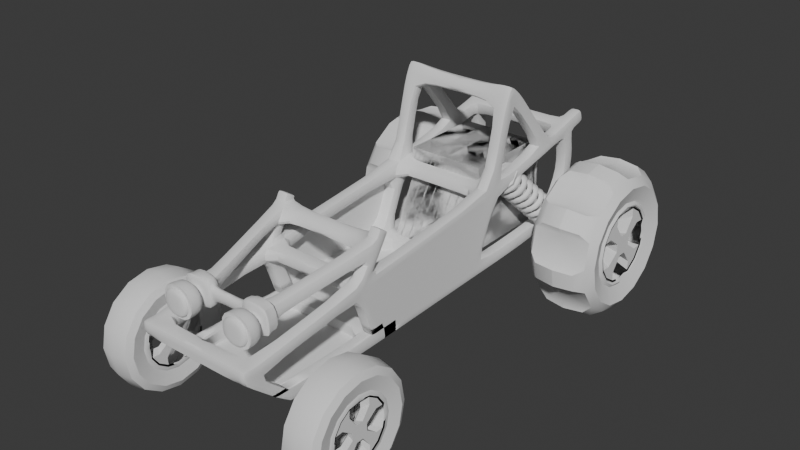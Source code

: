 # Source: dune_buggy_base.blend  (saved by Blender 5.1.30; exported with 4.5.12 LTS)
import bpy
from mathutils import Matrix  # noqa: F401  (used for matrix-valued properties, if any)

bpy.ops.wm.read_factory_settings(use_empty=True)
scene = bpy.context.scene
scene.name = 'Scene'

# ---- collections
col_collection = bpy.data.collections.new('Collection'); scene.collection.children.link(col_collection)

# ---- node groups
ng_smooth_by_angle = bpy.data.node_groups.new('Smooth by Angle', 'GeometryNodeTree')
_s = ng_smooth_by_angle.interface.new_socket(name='Mesh', in_out='OUTPUT', socket_type='NodeSocketGeometry')
_s = ng_smooth_by_angle.interface.new_socket(name='Mesh', in_out='INPUT', socket_type='NodeSocketGeometry')
_s = ng_smooth_by_angle.interface.new_socket(name='Angle', in_out='INPUT', socket_type='NodeSocketFloat')
_s.subtype = 'ANGLE'
_s.default_value = 0.5236
_s.min_value = 0.0
_s.max_value = 3.142
_s.description = 'Maximum face angle for smooth edges'
_s = ng_smooth_by_angle.interface.new_socket(name='Ignore Sharpness', in_out='INPUT', socket_type='NodeSocketBool')
_s.force_non_field = True
ng_smooth_by_angle.is_modifier = True
_N = ng_smooth_by_angle.nodes; _L = ng_smooth_by_angle.links
n0 = _N.new('GeometryNodeSetShadeSmooth'); n0.name = 'Set Shade Smooth'; n0.location = (120, -80)
n0.domain = 'EDGE'
n1 = _N.new('GeometryNodeSetShadeSmooth'); n1.name = 'Set Shade Smooth.001'; n1.location = (300, -80)
n2 = _N.new('NodeGroupOutput'); n2.name = 'Group Output'; n2.location = (480, -80)
n3 = _N.new('GeometryNodeInputMeshEdgeAngle'); n3.name = 'Edge Angle'; n3.location = (-440, -240)
n4 = _N.new('NodeGroupInput'); n4.name = 'Group Input'; n4.location = (-80, -80)
n5 = _N.new('GeometryNodeInputEdgeSmooth'); n5.name = 'Is Edge Smooth'; n5.location = (-260, -120)
n6 = _N.new('GeometryNodeInputShadeSmooth'); n6.name = 'Is Shade Smooth'; n6.location = (-440, -397)
n7 = _N.new('FunctionNodeCompare'); n7.name = 'Compare'; n7.location = (-260, -260)
n7.operation = 'LESS_EQUAL'
n7.inputs[6].default_value = (0.0, 0.0, 0.0, 0.0)
n7.inputs[7].default_value = (0.0, 0.0, 0.0, 0.0)
n8 = _N.new('FunctionNodeBooleanMath'); n8.name = 'Boolean Math.001'; n8.location = (-80, -260)
n9 = _N.new('NodeGroupInput'); n9.name = 'Group Input.001'; n9.location = (-440, -329)
n10 = _N.new('NodeGroupInput'); n10.name = 'Group Input.002'; n10.location = (-259, -189)
n11 = _N.new('FunctionNodeBooleanMath'); n11.name = 'Boolean Math'; n11.location = (-80, -149)
n11.operation = 'OR'
n12 = _N.new('FunctionNodeBooleanMath'); n12.name = 'Boolean Math.002'; n12.location = (-260, -380)
n12.operation = 'OR'
n13 = _N.new('NodeGroupInput'); n13.name = 'Group Input.003'; n13.location = (-440, -460)
_L.new(n3.outputs[0], n7.inputs[0])
_L.new(n1.outputs[0], n2.inputs[0])
_L.new(n9.outputs[1], n7.inputs[1])
_L.new(n7.outputs[0], n8.inputs[0])
_L.new(n4.outputs[0], n0.inputs[0])
_L.new(n0.outputs[0], n1.inputs[0])
_L.new(n8.outputs[0], n0.inputs[2])
_L.new(n10.outputs[2], n11.inputs[1])
_L.new(n5.outputs[0], n11.inputs[0])
_L.new(n11.outputs[0], n0.inputs[1])
_L.new(n13.outputs[2], n12.inputs[1])
_L.new(n6.outputs[0], n12.inputs[0])
_L.new(n12.outputs[0], n8.inputs[1])
n2.is_active_output = True

# ---- world
world_world = bpy.data.worlds.new('World'); scene.world = world_world
world_world.use_nodes = True; world_world.node_tree.nodes.clear()
_N = world_world.node_tree.nodes; _L = world_world.node_tree.links
n0 = _N.new('ShaderNodeOutputWorld'); n0.name = 'World Output'; n0.location = (200, 100)
n1 = _N.new('ShaderNodeBackground'); n1.name = 'Background'; n1.location = (-200, 100)
n1.inputs[0].default_value = (0.05088, 0.05088, 0.05088, 1.0)
_L.new(n1.outputs[0], n0.inputs[0])
n0.is_active_output = True
world_world.color = (0.05088, 0.05088, 0.05088)
world_world.sun_shadow_jitter_overblur = 0.0

# ---- meshes
me_cube_001 = bpy.data.meshes.new('Cube.001')
me_cube_001.from_pydata([(0.2005, 0.4837, -0.1766), (0.2005, 0.4837, -0.1278), (0.2005, 0.9728, -0.2477), (0.2005, 0.9728, -0.1988), (0.2505, 0.4837, -0.1766), (0.2505, 0.4837, -0.1278), (0.2505, 0.9728, -0.2477), (0.2505, 0.9728, -0.1988), (0.2005, 0.4282, -0.1711), (0.2005, 0.4282, -0.1223), (0.2505, 0.4282, -0.1711), (0.2505, 0.4282, -0.1223), (0.2005, -0.2672, -0.09207), (0.2005, -0.2824, -0.04223), (0.2505, -0.2672, -0.09207), (0.2505, -0.2824, -0.04223), (0.2005, -0.3288, -0.08439), (0.2005, -0.3398, -0.03349), (0.2505, -0.3288, -0.08439), (0.2505, -0.3398, -0.03349), (0.2005, -0.6749, -0.01276), (0.2005, -0.6322, 0.02971), (0.2505, -0.6749, -0.01276), (0.2505, -0.6322, 0.02971), (0.2005, -0.731, 6.162e-05), (0.2005, -0.6883, 0.04455), (0.2505, -0.731, 6.162e-05), (0.2505, -0.6883, 0.04455), (0.2005, -0.8071, 0.01316), (0.2005, -0.7897, 0.06731), (0.2505, -0.8071, 0.01316), (0.2505, -0.7897, 0.06731), (0.2005, -0.8625, 0.02868), (0.2005, -0.8451, 0.08283), (0.2505, -0.8625, 0.02868), (0.2505, -0.8451, 0.08283), (0.2005, -0.9499, 0.04873), (0.2005, -0.9325, 0.1029), (0.2505, -0.9499, 0.04873), (0.2505, -0.9325, 0.1029), (0.2005, -0.1639, -0.3372), (0.2505, -0.1639, -0.3372), (0.2005, -0.2182, -0.3357), (0.2505, -0.2182, -0.3357), (0.2005, -0.1654, -0.3907), (0.2505, -0.1654, -0.3907), (0.2005, -0.2197, -0.3893), (0.2505, -0.2197, -0.3893), (0.2005, 0.4218, -0.3573), (0.2505, 0.4218, -0.3573), (0.2005, 0.3598, -0.3539), (0.2505, 0.3598, -0.3539), (0.2005, 1.034, -0.2477), (0.2005, 1.034, -0.1988), (0.2505, 1.034, -0.2477), (0.2505, 1.034, -0.1988), (0.2005, 0.8423, -0.3614), (0.2505, 0.8423, -0.3614), (0.2005, 0.9052, -0.3602), (0.2505, 0.9052, -0.3602), (0.2005, 0.4152, -0.4072), (0.2505, 0.4152, -0.4072), (0.2005, 0.3514, -0.406), (0.2505, 0.3514, -0.406), (0.2005, -0.7344, -0.3036), (0.2505, -0.7344, -0.3036), (0.2005, 0.8341, -0.4126), (0.2505, 0.8341, -0.4126), (0.2005, -0.7171, -0.3546), (0.2505, -0.7171, -0.3546), (0.2005, -0.7924, -0.3074), (0.2505, -0.7924, -0.3074), (0.2005, -0.3601, 0.2725), (0.2505, -0.3601, 0.2725), (0.2005, -0.4162, 0.2822), (0.2505, -0.4162, 0.2822), (0.2005, -0.4709, 0.2981), (0.2505, -0.4709, 0.2981), (0.2005, -0.3987, 0.358), (0.2505, -0.3987, 0.358), (0.2505, 0.4267, -0.04478), (0.2505, 0.3712, -0.03932), (0.2005, 0.4267, -0.04478), (0.2005, 0.3712, -0.03932), (0.2505, 0.3933, 0.00834), (0.2505, 0.3378, 0.0138), (0.2005, 0.3933, 0.00834), (0.2005, 0.3378, 0.0138), (0.2505, 0.371, 0.05352), (0.2505, 0.3308, 0.02534), (0.2005, 0.371, 0.05352), (0.2005, 0.3308, 0.02534), (0.167, 0.8152, -0.1375), (0.117, 0.8152, -0.1375), (0.167, 0.8192, -0.08467), (0.117, 0.8192, -0.08467), (0.2027, 0.8174, -0.1754), (0.08131, 0.8237, -0.1421), (0.2027, 0.8295, -0.04779), (0.08131, 0.8347, -0.08256), (0.2027, 0.8662, -0.1778), (0.08131, 0.861, -0.1431), (0.2027, 0.8782, -0.05023), (0.08131, 0.8719, -0.08351), (0.1738, 0.8746, -0.1555), (0.1102, 0.8746, -0.1555), (0.1738, 0.8799, -0.09068), (0.1102, 0.8799, -0.09068), (0.1738, 0.8972, -0.1547), (0.1102, 0.8972, -0.1547), (0.1738, 0.8978, -0.09119), (0.1102, 0.8978, -0.09119), (0.2156, 0.8991, -0.1893), (0.06842, 0.8991, -0.1893), (0.2156, 0.9014, -0.04635), (0.06842, 0.9014, -0.04635), (0.202, 0.9577, -0.1769), (0.08203, 0.9577, -0.1769), (0.202, 0.9596, -0.06113), (0.08203, 0.9596, -0.06113), (0.0, 0.4837, -0.1766), (0.0, 0.4837, -0.1278), (0.0, 0.9728, -0.1988), (0.0, 0.9728, -0.2477), (0.0, 0.4282, -0.1711), (0.0, 0.4282, -0.1223), (0.0, -0.2672, -0.09207), (0.0, -0.2824, -0.04223), (0.0, -0.3288, -0.08439), (0.0, -0.3398, -0.03349), (0.0, -0.8071, 0.01316), (0.0, -0.7897, 0.06731), (0.0, -0.8625, 0.02868), (0.0, -0.8451, 0.08283), (0.0, -0.2182, -0.3357), (0.0, -0.1639, -0.3372), (0.0, -0.2197, -0.3893), (0.0, -0.1654, -0.3907), (0.0, 0.4218, -0.3573), (0.0, 0.3598, -0.3539), (0.0, 1.034, -0.1988), (0.0, 1.034, -0.2477), (0.0, 0.9052, -0.3602), (0.0, 0.8423, -0.3614), (0.0, 0.4152, -0.4072), (0.0, 0.3514, -0.406), (-5.047e-18, -0.7171, -0.3546), (-5.047e-18, -0.7344, -0.3036), (0.0, 0.8341, -0.4126), (-5.047e-18, -0.7924, -0.3074), (0.2156, 0.9575, -0.1905), (0.06842, 0.9575, -0.1905), (0.2156, 0.9598, -0.04752), (0.06842, 0.9598, -0.04752), (0.202, 0.9776, -0.1772), (0.08203, 0.9776, -0.1772), (0.202, 0.9794, -0.06145), (0.08203, 0.9794, -0.06145), (0.0, 0.3933, 0.00834), (0.0, 0.3378, 0.0138), (0.0, 0.4267, -0.04478), (0.0, 0.3712, -0.03932), (0.0, -0.4162, 0.2822), (0.0, -0.3601, 0.2725), (0.0, -0.4709, 0.2981), (0.0, -0.3987, 0.358), (0.08131, 0.8295, -0.04779), (0.08131, 0.8174, -0.1754), (0.08131, 0.8782, -0.05023), (0.08131, 0.8662, -0.1778), (0.0, 0.8347, -0.08256), (0.0, 0.8237, -0.1421), (0.0, 0.8719, -0.08351), (0.0, 0.861, -0.1431), (0.2005, -0.8488, -0.1525), (0.2505, -0.9044, -0.1368), (0.2005, -0.9044, -0.1368), (0.2505, -0.8488, -0.1525), (0.2005, -0.5543, -0.3269), (0.2505, -0.5543, -0.3269), (0.2505, -0.5555, -0.3806), (0.2005, -0.5555, -0.3806), (-0.1658, -0.6915, -0.3508), (-0.1658, -0.6915, -0.09389), (-0.1658, -0.2018, -0.3554), (-0.1658, -0.3191, -0.09541), (0.1658, -0.6915, -0.3508), (0.1658, -0.6915, -0.09389), (0.1658, -0.2018, -0.3554), (0.1658, -0.3191, -0.09541), (-0.1658, -0.7449, -0.3276), (-0.1658, -0.7449, -0.09389), (0.1658, -0.7449, -0.3276), (0.1658, -0.7449, -0.09389), (-0.1658, -0.6908, 0.01993), (-0.1658, -0.3185, 0.01841), (0.1658, -0.3185, 0.01841), (0.1658, -0.6908, 0.01993)], [], [(0, 1, 3, 2), (3, 7, 55, 53), (6, 7, 5, 4), (1, 9, 83, 82), (2, 6, 4, 0), (7, 3, 1, 5), (11, 9, 13, 15), (4, 5, 11, 10), (52, 2, 123, 141), (10, 8, 50, 51), (14, 18, 43, 41), (10, 11, 15, 14), (8, 10, 14, 12), (9, 8, 12, 13), (19, 17, 21, 23), (8, 9, 125, 124), (19, 15, 73, 75), (14, 15, 19, 18), (22, 23, 27, 26), (18, 19, 23, 22), (16, 18, 22, 20), (17, 16, 20, 21), (24, 26, 30, 28), (20, 22, 26, 24), (42, 40, 135, 134), (23, 21, 74, 75), (31, 29, 33, 35), (25, 24, 28, 29), (27, 25, 29, 31), (26, 27, 31, 30), (32, 34, 38, 36), (30, 31, 35, 34), (177, 175, 71, 65), (29, 28, 130, 131), (38, 39, 37, 36), (33, 32, 36, 37), (35, 33, 37, 39), (34, 35, 39, 38), (41, 43, 47, 45), (18, 16, 42, 43), (12, 14, 41, 40), (16, 12, 40, 42), (44, 45, 47, 46), (41, 45, 63, 51), (62, 60, 144, 145), (179, 178, 64, 65), (48, 49, 51, 50), (0, 4, 49, 48), (8, 0, 48, 50), (4, 10, 51, 49), (52, 53, 55, 54), (3, 53, 140, 122), (7, 6, 54, 55), (54, 6, 57, 59), (57, 56, 58, 59), (6, 2, 56, 57), (52, 54, 59, 58), (2, 52, 58, 56), (50, 51, 63, 62), (40, 41, 51, 50), (44, 40, 50, 62), (45, 44, 62, 63), (62, 63, 61, 60), (49, 48, 56, 57), (63, 51, 49, 61), (67, 57, 56, 66), (60, 61, 67, 66), (48, 60, 66, 56), (61, 49, 57, 67), (67, 59, 58, 66), (67, 57, 59), (46, 42, 134, 136), (65, 64, 68, 69), (180, 179, 65, 69), (178, 181, 68, 64), (181, 180, 69, 68), (64, 65, 71, 70), (175, 176, 70, 71), (176, 174, 64, 70), (174, 177, 65, 64), (69, 71, 70, 68), (65, 71, 69), (33, 29, 131, 133), (74, 76, 164, 162), (17, 19, 75, 74), (15, 13, 72, 73), (13, 17, 74, 72), (75, 73, 79), (27, 23, 75, 77), (21, 25, 76, 74), (25, 27, 77, 76), (11, 5, 80, 81), (86, 82, 160, 158), (76, 77, 79, 78), (77, 75, 79), (78, 72, 163, 165), (73, 72, 78, 79), (9, 11, 81, 83), (5, 1, 82, 80), (86, 87, 91, 90), (83, 81, 85, 87), (81, 80, 84, 85), (84, 80, 92, 94), (88, 90, 91, 89), (87, 85, 89, 91), (84, 86, 90, 88), (85, 84, 88, 89), (93, 95, 166, 167), (82, 86, 95, 93), (86, 84, 94, 95), (80, 82, 93, 92), (98, 96, 100, 102), (92, 93, 167, 96), (94, 92, 96, 98), (95, 94, 98, 166), (169, 168, 107, 105), (166, 98, 102, 168), (97, 99, 170, 171), (96, 167, 169, 100), (105, 107, 111, 109), (100, 169, 105, 104), (102, 100, 104, 106), (168, 102, 106, 107), (110, 108, 112, 114), (104, 105, 109, 108), (106, 104, 108, 110), (107, 106, 110, 111), (113, 115, 153, 151), (111, 110, 114, 115), (109, 111, 115, 113), (108, 109, 113, 112), (116, 117, 155, 154), (112, 113, 151, 150), (114, 112, 150, 152), (115, 114, 152, 153), (121, 120, 124, 125), (127, 126, 128, 129), (131, 130, 132, 133), (134, 135, 137, 136), (123, 122, 140, 141), (144, 138, 139, 145), (148, 142, 143), (146, 149, 147), (56, 66, 148, 143), (28, 32, 132, 130), (50, 62, 145, 139), (70, 64, 147, 149), (1, 0, 120, 121), (48, 50, 139, 138), (16, 17, 129, 128), (9, 1, 121, 125), (58, 56, 143, 142), (66, 58, 142, 148), (2, 3, 122, 123), (68, 70, 149, 146), (21, 20, 24, 25), (0, 8, 124, 120), (53, 52, 141, 140), (12, 16, 128, 126), (32, 33, 133, 132), (13, 12, 126, 127), (44, 46, 136, 137), (17, 13, 127, 129), (64, 68, 146, 147), (60, 48, 138, 144), (40, 44, 137, 135), (117, 116, 150, 151), (118, 119, 153, 152), (119, 117, 151, 153), (116, 118, 152, 150), (154, 155, 157, 156), (118, 116, 154, 156), (119, 118, 156, 157), (117, 119, 157, 155), (160, 161, 159, 158), (87, 86, 158, 159), (82, 83, 161, 160), (83, 87, 159, 161), (162, 164, 165), (163, 162, 165), (76, 78, 165, 164), (72, 74, 162, 163), (41, 14, 10, 51), (145, 62, 44, 137), (148, 66, 60, 144), (142, 58, 52, 141), (99, 97, 167, 166), (101, 103, 168, 169), (103, 99, 166, 168), (97, 101, 169, 167), (171, 170, 172, 173), (101, 97, 171, 173), (103, 101, 173, 172), (99, 103, 172, 170), (28, 30, 177, 174), (32, 28, 174, 176), (34, 32, 176, 175), (30, 34, 175, 177), (46, 47, 180, 181), (42, 46, 181, 178), (47, 43, 179, 180), (43, 42, 178, 179), (182, 183, 185, 184), (184, 185, 189, 188), (188, 189, 187, 186), (183, 182, 190, 191), (184, 188, 186, 182), (187, 189, 196, 197), (192, 193, 191, 190), (182, 186, 192, 190), (187, 183, 191, 193), (186, 187, 193, 192), (196, 195, 194, 197), (185, 183, 194, 195), (183, 187, 197, 194), (189, 185, 195, 196)])
me_cube_001.polygons.foreach_set('use_smooth', [1, 1, 1, 1, 1, 1, 1, 1, 1, 1, 1, 1, 1, 1, 1, 1, 1, 1, 1, 1, 1, 1, 1, 1, 1, 1, 1, 1, 1, 1, 1, 1, 1, 1, 1, 1, 1, 1, 1, 1, 1, 1, 1, 1, 1, 1, 1, 1, 1, 1, 1, 1, 1, 1, 1, 1, 1, 1, 1, 1, 1, 1, 1, 1, 1, 1, 1, 1, 1, 1, 1, 1, 1, 1, 1, 1, 1, 1, 1, 1, 1, 1, 1, 1, 1, 1, 1, 1, 1, 1, 1, 1, 1, 1, 1, 1, 1, 1, 1, 1, 1, 1, 1, 1, 1, 1, 1, 1, 1, 1, 1, 1, 1, 1, 1, 1, 1, 1, 1, 1, 1, 1, 1, 1, 1, 1, 1, 1, 1, 1, 1, 1, 1, 1, 1, 1, 1, 1, 1, 1, 1, 1, 1, 1, 1, 1, 1, 1, 1, 1, 1, 1, 1, 1, 1, 1, 1, 1, 1, 1, 1, 1, 1, 1, 1, 1, 1, 1, 1, 1, 1, 1, 1, 1, 1, 1, 1, 1, 1, 1, 1, 1, 0, 0, 0, 0, 1, 1, 1, 1, 1, 1, 1, 1, 1, 1, 1, 1, 1, 1, 1, 1, 0, 0, 0, 0, 0, 0, 0, 0, 0, 0, 0, 0, 0, 0])
_k = {(0, 2): 0.39581, (0, 1): 0.39581, (1, 3): 0.39581, (2, 3): 0.39581, (2, 6): 0.39581, (3, 7): 0.39581, (6, 7): 0.39581, (4, 6): 0.39581, (5, 7): 0.39581, (4, 5): 0.39581, (0, 4): 0.39581, (1, 5): 0.39581, (8, 9): 0.39581, (10, 11): 0.39581, (8, 10): 0.39581, (9, 11): 0.39581, (1, 9): 0.39581, (5, 11): 0.39581, (4, 10): 0.39581, (0, 8): 0.39581, (12, 13): 0.39581, (14, 15): 0.39581, (12, 14): 0.39581, (13, 15): 0.39581, (9, 13): 0.39581, (11, 15): 0.39581, (10, 14): 0.39581, (8, 12): 0.39581, (16, 17): 0.39581, (18, 19): 0.39581, (16, 18): 0.39581, (17, 19): 0.39581, (14, 18): 0.39581, (12, 16): 0.39581, (13, 17): 0.39581, (15, 19): 0.39581, (20, 21): 0.39581, (22, 23): 0.39581, (20, 22): 0.39581, (21, 23): 0.39581, (17, 21): 0.39581, (19, 23): 0.39581, (18, 22): 0.39581, (16, 20): 0.39581, (24, 25): 0.39581, (26, 27): 0.39581, (24, 26): 0.39581, (25, 27): 0.39581, (23, 27): 0.39581, (22, 26): 0.39581, (20, 24): 0.39581, (21, 25): 0.39581, (28, 29): 0.39581, (30, 31): 0.39581, (28, 30): 0.39581, (29, 31): 0.39581, (26, 30): 0.39581, (24, 28): 0.39581, (25, 29): 0.39581, (27, 31): 0.39581, (32, 33): 0.39581, (34, 35): 0.39581, (32, 34): 0.39581, (33, 35): 0.39581, (29, 33): 0.39581, (31, 35): 0.39581, (30, 34): 0.39581, (28, 32): 0.39581, (36, 37): 0.39581, (38, 39): 0.39581, (36, 38): 0.39581, (37, 39): 0.39581, (34, 38): 0.39581, (32, 36): 0.39581, (33, 37): 0.39581, (35, 39): 0.39581, (40, 41): 0.39581, (42, 43): 0.39581, (41, 43): 0.39581, (40, 42): 0.39581, (18, 43): 0.39581, (14, 41): 0.39581, (16, 42): 0.39581, (12, 40): 0.39581, (44, 45): 0.39581, (46, 47): 0.39581, (45, 47): 0.39581, (44, 46): 0.39581, (43, 47): 0.39581, (41, 45): 0.39581, (40, 44): 0.39581, (42, 46): 0.39581, (48, 49): 0.39581, (50, 51): 0.39581, (49, 51): 0.39581, (48, 50): 0.39581, (8, 50): 0.39581, (10, 51): 0.39581, (4, 49): 0.39581, (0, 48): 0.39581, (52, 53): 0.39581, (52, 54): 0.39581, (53, 55): 0.39581, (54, 55): 0.39581, (7, 55): 0.39581, (3, 53): 0.39581, (2, 52): 0.39581, (6, 54): 0.39581, (56, 57): 0.39581, (58, 59): 0.39581, (56, 58): 0.39581, (57, 59): 0.39581, (6, 57): 0.39581, (54, 59): 0.39581, (2, 56): 0.39581, (52, 58): 0.39581, (48, 60): 0.39581, (62, 63): 0.39581, (40, 50): 0.39581, (60, 62): 0.39581, (45, 63): 0.39581, (50, 62): 0.39581, (61, 63): 0.39581, (44, 62): 0.39581, (60, 61): 0.39581, (51, 63): 0.39581, (41, 51): 0.39581, (49, 61): 0.39581, (64, 68): 0.39581, (65, 69): 0.39581, (66, 67): 0.39581, (48, 56): 0.39581, (68, 69): 0.39581, (56, 66): 0.39581, (61, 67): 0.39581, (60, 66): 0.39581, (59, 67): 0.39581, (58, 66): 0.39581, (64, 65): 0.39581, (57, 67): 0.39581, (49, 57): 0.39581, (64, 178): 0.39581, (43, 179): 0.39581, (47, 180): 0.39581, (68, 181): 0.39581, (70, 71): 0.39581, (64, 174): 0.39581, (71, 175): 0.39581, (64, 70): 0.39581, (70, 176): 0.39581, (69, 71): 0.39581, (68, 70): 0.39581, (65, 71): 0.39581, (30, 177): 0.39581, (72, 73): 0.39581, (74, 75): 0.39581, (72, 74): 0.39581, (73, 75): 0.39581, (15, 73): 0.39581, (19, 75): 0.39581, (17, 74): 0.39581, (13, 72): 0.39581, (76, 77): 0.39581, (21, 74): 0.39581, (74, 76): 0.39581, (27, 77): 0.39581, (25, 76): 0.39581, (75, 77): 0.39581, (23, 75): 0.39581, (78, 79): 0.39581, (86, 87): 0.39581, (1, 82): 0.39581, (84, 85): 0.39581, (11, 81): 0.39581, (9, 83): 0.39581, (5, 80): 0.39581, (73, 79): 0.39581, (80, 81): 0.39581, (82, 83): 0.39581, (76, 78): 0.39581, (72, 78): 0.39581, (81, 83): 0.39581, (80, 82): 0.39581, (75, 79): 0.39581, (77, 79): 0.39581, (85, 87): 0.39581, (84, 86): 0.39581, (83, 87): 0.39581, (82, 86): 0.39581, (81, 85): 0.39581, (80, 84): 0.39581, (90, 91): 0.39581, (88, 89): 0.39581, (89, 91): 0.39581, (88, 90): 0.39581, (87, 91): 0.39581, (86, 90): 0.39581, (85, 89): 0.39581, (84, 88): 0.39581, (92, 93): 0.29368, (94, 95): 0.29368, (93, 95): 0.29368, (92, 94): 0.29368, (80, 92): 0.39581, (84, 94): 0.39581, (86, 95): 0.39581, (82, 93): 0.39581, (96, 167): 0.29368, (98, 166): 0.29368, (166, 167): 0.29368, (96, 98): 0.29368, (95, 166): 0.29368, (93, 167): 0.29368, (92, 96): 0.29368, (94, 98): 0.29368, (100, 169): 0.33489, (102, 168): 0.33489, (168, 169): 0.33489, (100, 102): 0.33489, (96, 100): 0.06785, (98, 102): 0.06785, (166, 168): 0.06785, (167, 169): 0.06785, (104, 105): 0.33489, (106, 107): 0.33489, (105, 107): 0.33489, (104, 106): 0.33489, (107, 168): 0.33489, (105, 169): 0.33489, (100, 104): 0.33489, (102, 106): 0.33489, (108, 109): 0.06785, (110, 111): 0.06785, (109, 111): 0.06785, (108, 110): 0.06785, (107, 111): 0.06785, (105, 109): 0.06785, (104, 108): 0.06785, (106, 110): 0.06785, (112, 113): 0.06785, (114, 115): 0.06785, (113, 115): 0.06785, (112, 114): 0.06785, (108, 112): 0.06785, (110, 114): 0.06785, (111, 115): 0.06785, (109, 113): 0.06785, (150, 151): 1.0, (152, 153): 1.0, (151, 153): 1.0, (150, 152): 1.0, (115, 153): 0.06785, (113, 151): 0.06785, (112, 150): 0.06785, (114, 152): 0.06785, (120, 121): 0.39581, (122, 123): 0.39581, (124, 125): 0.39581, (121, 125): 0.39581, (120, 124): 0.39581, (126, 127): 0.39581, (128, 129): 0.39581, (126, 128): 0.39581, (127, 129): 0.39581, (130, 131): 0.39581, (132, 133): 0.39581, (131, 133): 0.39581, (130, 132): 0.39581, (134, 135): 0.39581, (136, 137): 0.39581, (135, 137): 0.39581, (134, 136): 0.39581, (138, 139): 0.39581, (140, 141): 0.39581, (122, 140): 0.39581, (123, 141): 0.39581, (142, 143): 0.39581, (138, 144): 0.39581, (144, 145): 0.39581, (139, 145): 0.39581, (146, 147): 0.39581, (143, 148): 0.39581, (142, 148): 0.39581, (147, 149): 0.39581, (146, 149): 0.39581, (29, 131): 0.39581, (33, 133): 0.39581, (42, 134): 0.39581, (46, 136): 0.39581, (53, 140): 0.39581, (3, 122): 0.39581, (60, 144): 0.39581, (62, 145): 0.39581, (28, 130): 0.39581, (40, 135): 0.39581, (9, 125): 0.39581, (8, 124): 0.39581, (2, 123): 0.39581, (52, 141): 0.39581, (66, 148): 0.39581, (56, 143): 0.39581, (32, 132): 0.39581, (50, 139): 0.39581, (64, 147): 0.39581, (70, 149): 0.39581, (0, 120): 0.39581, (1, 121): 0.39581, (48, 138): 0.39581, (17, 129): 0.39581, (16, 128): 0.39581, (58, 142): 0.39581, (68, 146): 0.39581, (12, 126): 0.39581, (13, 127): 0.39581, (44, 137): 0.39581, (116, 117): 1.0, (118, 119): 1.0, (117, 119): 1.0, (116, 118): 1.0, (154, 155): 0.13403, (156, 157): 0.13403, (155, 157): 0.13403, (154, 156): 0.13403, (158, 159): 0.39581, (160, 161): 0.39581, (159, 161): 0.39581, (158, 160): 0.39581, (97, 99): 0.29368, (101, 103): 0.33489, (99, 103): 0.06785, (97, 101): 0.06785, (170, 171): 0.29368, (172, 173): 0.33489, (170, 172): 0.06785, (171, 173): 0.06785, (28, 174): 0.39581, (34, 175): 0.39581, (32, 176): 0.39581, (65, 177): 0.39581, (42, 178): 0.39581, (65, 179): 0.39581, (69, 180): 0.39581, (46, 181): 0.39581, (182, 184): 1.0, (182, 183): 1.0, (183, 185): 1.0, (184, 185): 1.0, (184, 188): 1.0, (185, 189): 1.0, (188, 189): 1.0, (186, 188): 1.0, (187, 189): 1.0, (186, 187): 1.0, (182, 186): 1.0, (183, 187): 1.0, (190, 191): 1.0, (192, 193): 1.0, (190, 192): 1.0, (191, 193): 1.0, (182, 190): 1.0, (183, 191): 1.0, (186, 192): 1.0, (187, 193): 1.0, (194, 195): 1.0, (195, 196): 1.0, (196, 197): 1.0, (194, 197): 1.0, (189, 196): 1.0, (187, 197): 1.0, (183, 194): 1.0, (185, 195): 1.0}
me_cube_001.attributes.new('crease_edge', 'FLOAT', 'EDGE').data.foreach_set('value', [_k.get((min(e.vertices), max(e.vertices)), 0.0) for e in me_cube_001.edges])
_uv = me_cube_001.uv_layers.new(name='UVMap')
_uv.uv.foreach_set('vector', [0.375, 0.0, 0.625, 0.0, 0.625, 0.25, 0.375, 0.25, 0.875, 0.5, 0.625, 0.5, 0.625, 0.5, 0.875, 0.5, 0.375, 0.5, 0.625, 0.5, 0.625, 0.75, 0.375, 0.75, 0.625, 0.0, 0.625, 0.0, 0.625, 0.0, 0.625, 0.0, 0.125, 0.5, 0.375, 0.5, 0.375, 0.75, 0.125, 0.75, 0.625, 0.5, 0.875, 0.5, 0.875, 0.75, 0.625, 0.75, 0.625, 0.75, 0.875, 0.75, 0.875, 0.75, 0.625, 0.75, 0.375, 0.75, 0.625, 0.75, 0.625, 0.75, 0.375, 0.75, 0.375, 0.25, 0.375, 0.25, 0.375, 0.25, 0.375, 0.25, 0.375, 0.75, 0.125, 0.75, 0.125, 0.75, 0.375, 0.75, 0.375, 0.75, 0.375, 0.75, 0.375, 0.75, 0.375, 0.75, 0.375, 0.75, 0.625, 0.75, 0.625, 0.75, 0.375, 0.75, 0.125, 0.75, 0.375, 0.75, 0.375, 0.75, 0.125, 0.75, 0.625, 0.0, 0.375, 0.0, 0.375, 0.0, 0.625, 0.0, 0.625, 0.75, 0.875, 0.75, 0.875, 0.75, 0.625, 0.75, 0.375, 0.0, 0.625, 0.0, 0.625, 0.0, 0.375, 0.0, 0.625, 0.75, 0.625, 0.75, 0.625, 0.75, 0.625, 0.75, 0.375, 0.75, 0.625, 0.75, 0.625, 0.75, 0.375, 0.75, 0.375, 0.75, 0.625, 0.75, 0.625, 0.75, 0.375, 0.75, 0.375, 0.75, 0.625, 0.75, 0.625, 0.75, 0.375, 0.75, 0.125, 0.75, 0.375, 0.75, 0.375, 0.75, 0.125, 0.75, 0.625, 0.0, 0.375, 0.0, 0.375, 0.0, 0.625, 0.0, 0.125, 0.75, 0.375, 0.75, 0.375, 0.75, 0.125, 0.75, 0.125, 0.75, 0.375, 0.75, 0.375, 0.75, 0.125, 0.75, 0.375, 0.0, 0.375, 0.0, 0.375, 0.0, 0.375, 0.0, 0.625, 0.75, 0.875, 0.75, 0.875, 0.75, 0.625, 0.75, 0.625, 0.75, 0.875, 0.75, 0.875, 0.75, 0.625, 0.75, 0.625, 0.0, 0.375, 0.0, 0.375, 0.0, 0.625, 0.0, 0.625, 0.75, 0.875, 0.75, 0.875, 0.75, 0.625, 0.75, 0.375, 0.75, 0.625, 0.75, 0.625, 0.75, 0.375, 0.75, 0.125, 0.75, 0.375, 0.75, 0.375, 0.75, 0.125, 0.75, 0.375, 0.75, 0.625, 0.75, 0.625, 0.75, 0.375, 0.75, 0.375, 0.75, 0.375, 0.75, 0.375, 0.75, 0.375, 0.75, 0.625, 0.0, 0.375, 0.0, 0.375, 0.0, 0.625, 0.0, 0.375, 0.75, 0.625, 0.75, 0.625, 1.0, 0.375, 1.0, 0.625, 0.0, 0.375, 0.0, 0.375, 0.0, 0.625, 0.0, 0.625, 0.75, 0.875, 0.75, 0.875, 0.75, 0.625, 0.75, 0.375, 0.75, 0.625, 0.75, 0.625, 0.75, 0.375, 0.75, 0.375, 0.75, 0.375, 0.75, 0.375, 0.75, 0.375, 0.75, 0.375, 0.75, 0.125, 0.75, 0.125, 0.75, 0.375, 0.75, 0.125, 0.75, 0.375, 0.75, 0.375, 0.75, 0.125, 0.75, 0.375, 0.0, 0.375, 0.0, 0.375, 0.0, 0.375, 0.0, 0.125, 0.75, 0.375, 0.75, 0.375, 0.75, 0.125, 0.75, 0.375, 0.75, 0.375, 0.75, 0.375, 0.75, 0.375, 0.75, 0.125, 0.75, 0.125, 0.75, 0.125, 0.75, 0.125, 0.75, 0.375, 0.75, 0.125, 0.75, 0.125, 0.75, 0.375, 0.75, 0.125, 0.75, 0.375, 0.75, 0.375, 0.75, 0.125, 0.75, 0.125, 0.75, 0.375, 0.75, 0.375, 0.75, 0.125, 0.75, 0.375, 0.0, 0.375, 0.0, 0.375, 0.0, 0.375, 0.0, 0.375, 0.75, 0.375, 0.75, 0.375, 0.75, 0.375, 0.75, 0.375, 0.25, 0.625, 0.25, 0.625, 0.5, 0.375, 0.5, 0.875, 0.5, 0.875, 0.5, 0.875, 0.5, 0.875, 0.5, 0.625, 0.5, 0.375, 0.5, 0.375, 0.5, 0.625, 0.5, 0.375, 0.5, 0.375, 0.5, 0.375, 0.5, 0.375, 0.5, 0.375, 0.5, 0.125, 0.5, 0.125, 0.5, 0.375, 0.5, 0.375, 0.5, 0.125, 0.5, 0.125, 0.5, 0.375, 0.5, 0.375, 0.25, 0.375, 0.5, 0.375, 0.5, 0.375, 0.25, 0.375, 0.25, 0.375, 0.25, 0.375, 0.25, 0.375, 0.25, 0.125, 0.75, 0.375, 0.75, 0.375, 0.75, 0.125, 0.75, 0.125, 0.75, 0.375, 0.75, 0.375, 0.75, 0.125, 0.75, 0.375, 0.0, 0.375, 0.0, 0.375, 0.0, 0.375, 0.0, 0.375, 0.75, 0.125, 0.75, 0.125, 0.75, 0.375, 0.75, 0.125, 0.75, 0.375, 0.75, 0.375, 0.75, 0.125, 0.75, 0.375, 0.75, 0.125, 0.75, 0.125, 0.75, 0.375, 0.75, 0.0, 0.0, 0.0, 0.0, 0.0, 0.0, 0.0, 0.0, 0.375, 0.75, 0.375, 0.75, 0.125, 0.75, 0.125, 0.75, 0.125, 0.75, 0.375, 0.75, 0.375, 0.75, 0.125, 0.75, 0.0, 0.0, 0.0, 0.0, 0.0, 0.0, 0.0, 0.0, 0.0, 0.0, 0.0, 0.0, 0.0, 0.0, 0.0, 0.0, 0.375, 0.75, 0.375, 0.5, 0.125, 0.5, 0.125, 0.75, 0.0, 0.0, 0.0, 0.0, 0.0, 0.0, 0.375, 0.0, 0.375, 0.0, 0.375, 0.0, 0.375, 0.0, 0.375, 0.75, 0.125, 0.75, 0.125, 0.75, 0.375, 0.75, 0.375, 0.75, 0.375, 0.75, 0.375, 0.75, 0.375, 0.75, 0.375, 0.0, 0.375, 0.0, 0.375, 0.0, 0.375, 0.0, 0.125, 0.75, 0.375, 0.75, 0.375, 0.75, 0.125, 0.75, 0.125, 0.75, 0.375, 0.75, 0.375, 0.75, 0.125, 0.75, 0.375, 0.75, 0.125, 0.75, 0.125, 0.75, 0.375, 0.75, 0.375, 0.0, 0.375, 0.0, 0.375, 0.0, 0.375, 0.0, 0.125, 0.75, 0.375, 0.75, 0.375, 0.75, 0.125, 0.75, 0.375, 0.75, 0.375, 0.75, 0.125, 0.75, 0.125, 0.75, 0.0, 0.0, 0.0, 0.0, 0.0, 0.0, 0.875, 0.75, 0.875, 0.75, 0.875, 0.75, 0.875, 0.75, 0.625, 0.0, 0.625, 0.0, 0.625, 0.0, 0.625, 0.0, 0.875, 0.75, 0.625, 0.75, 0.625, 0.75, 0.875, 0.75, 0.625, 0.75, 0.875, 0.75, 0.875, 0.75, 0.625, 0.75, 0.625, 0.0, 0.625, 0.0, 0.625, 0.0, 0.625, 0.0, 0.625, 0.75, 0.625, 0.75, 0.625, 0.75, 0.625, 0.75, 0.625, 0.75, 0.625, 0.75, 0.625, 0.75, 0.625, 0.0, 0.625, 0.0, 0.625, 0.0, 0.625, 0.0, 0.875, 0.75, 0.625, 0.75, 0.625, 0.75, 0.875, 0.75, 0.625, 0.75, 0.625, 0.75, 0.625, 0.75, 0.625, 0.75, 0.625, 0.0, 0.625, 0.0, 0.625, 0.0, 0.625, 0.0, 0.875, 0.75, 0.625, 0.75, 0.625, 0.75, 0.875, 0.75, 0.625, 0.75, 0.625, 0.75, 0.625, 0.75, 0.875, 0.75, 0.875, 0.75, 0.875, 0.75, 0.875, 0.75, 0.625, 0.75, 0.875, 0.75, 0.875, 0.75, 0.625, 0.75, 0.875, 0.75, 0.625, 0.75, 0.625, 0.75, 0.875, 0.75, 0.625, 0.75, 0.875, 0.75, 0.875, 0.75, 0.625, 0.75, 0.625, 0.0, 0.625, 0.0, 0.625, 0.0, 0.625, 0.0, 0.875, 0.75, 0.625, 0.75, 0.625, 0.75, 0.875, 0.75, 0.625, 0.75, 0.625, 0.75, 0.625, 0.75, 0.625, 0.75, 0.625, 0.75, 0.625, 0.75, 0.625, 0.75, 0.625, 0.75, 0.625, 0.75, 0.875, 0.75, 0.875, 0.75, 0.625, 0.75, 0.875, 0.75, 0.625, 0.75, 0.625, 0.75, 0.875, 0.75, 0.625, 0.75, 0.875, 0.75, 0.875, 0.75, 0.625, 0.75, 0.625, 0.75, 0.625, 0.75, 0.625, 0.75, 0.625, 0.75, 0.625, 0.0, 0.625, 0.0, 0.625, 0.0, 0.625, 0.0, 0.625, 0.0, 0.625, 0.0, 0.625, 0.0, 0.625, 0.0, 0.875, 0.75, 0.625, 0.75, 0.625, 0.75, 0.875, 0.75, 0.625, 0.75, 0.875, 0.75, 0.875, 0.75, 0.625, 0.75, 0.625, 0.75, 0.625, 0.75, 0.625, 0.75, 0.625, 0.75, 0.625, 0.75, 0.875, 0.75, 0.875, 0.75, 0.625, 0.75, 0.625, 0.75, 0.625, 0.75, 0.625, 0.75, 0.625, 0.75, 0.875, 0.75, 0.625, 0.75, 0.625, 0.75, 0.875, 0.75, 0.625, 0.0, 0.625, 0.0, 0.625, 0.0, 0.625, 0.0, 0.875, 0.75, 0.625, 0.75, 0.625, 0.75, 0.875, 0.75, 0.625, 0.0, 0.625, 0.0, 0.625, 0.0, 0.625, 0.0, 0.625, 0.75, 0.875, 0.75, 0.875, 0.75, 0.625, 0.75, 0.625, 0.0, 0.625, 0.0, 0.625, 0.0, 0.625, 0.0, 0.625, 0.75, 0.875, 0.75, 0.875, 0.75, 0.625, 0.75, 0.625, 0.75, 0.625, 0.75, 0.625, 0.75, 0.625, 0.75, 0.875, 0.75, 0.625, 0.75, 0.625, 0.75, 0.875, 0.75, 0.625, 0.75, 0.625, 0.75, 0.625, 0.75, 0.625, 0.75, 0.625, 0.75, 0.875, 0.75, 0.875, 0.75, 0.625, 0.75, 0.625, 0.75, 0.625, 0.75, 0.625, 0.75, 0.625, 0.75, 0.875, 0.75, 0.625, 0.75, 0.625, 0.75, 0.875, 0.75, 0.625, 0.0, 0.625, 0.0, 0.625, 0.0, 0.625, 0.0, 0.875, 0.75, 0.625, 0.75, 0.625, 0.75, 0.875, 0.75, 0.625, 0.0, 0.625, 0.0, 0.625, 0.0, 0.625, 0.0, 0.625, 0.75, 0.875, 0.75, 0.875, 0.75, 0.625, 0.75, 0.6481, 0.75, 0.8519, 0.75, 0.8519, 0.75, 0.6481, 0.75, 0.625, 0.75, 0.875, 0.75, 0.875, 0.75, 0.625, 0.75, 0.625, 0.75, 0.625, 0.75, 0.625, 0.75, 0.625, 0.75, 0.875, 0.75, 0.625, 0.75, 0.625, 0.75, 0.875, 0.75, 0.625, 0.0, 0.375, 0.0, 0.375, 0.0, 0.625, 0.0, 0.625, 0.0, 0.375, 0.0, 0.375, 0.0, 0.625, 0.0, 0.625, 0.0, 0.375, 0.0, 0.375, 0.0, 0.625, 0.0, 0.375, 0.0, 0.375, 0.0, 0.375, 0.0, 0.375, 0.0, 0.375, 0.25, 0.625, 0.25, 0.625, 0.25, 0.375, 0.25, 0.0, 0.0, 0.0, 0.0, 0.0, 0.0, 0.0, 0.0, 0.0, 0.0, 0.0, 0.0, 0.0, 0.0, 0.0, 0.0, 0.0, 0.0, 0.0, 0.0, 0.0, 0.0, 0.0, 0.0, 0.0, 0.0, 0.0, 0.0, 0.375, 0.0, 0.375, 0.0, 0.375, 0.0, 0.375, 0.0, 0.375, 0.0, 0.375, 0.0, 0.375, 0.0, 0.375, 0.0, 0.375, 0.0, 0.375, 0.0, 0.375, 0.0, 0.375, 0.0, 0.625, 0.0, 0.375, 0.0, 0.375, 0.0, 0.625, 0.0, 0.375, 0.0, 0.375, 0.0, 0.375, 0.0, 0.375, 0.0, 0.375, 0.0, 0.625, 0.0, 0.625, 0.0, 0.375, 0.0, 0.625, 0.0, 0.625, 0.0, 0.625, 0.0, 0.625, 0.0, 0.375, 0.25, 0.375, 0.25, 0.375, 0.25, 0.375, 0.25, 0.125, 0.75, 0.125, 0.5, 0.125, 0.5, 0.125, 0.75, 0.375, 0.25, 0.625, 0.25, 0.625, 0.25, 0.375, 0.25, 0.125, 0.75, 0.125, 0.75, 0.125, 0.75, 0.125, 0.75, 0.625, 0.0, 0.125, 0.75, 0.375, 0.0, 0.625, 0.0, 0.375, 0.0, 0.375, 0.0, 0.375, 0.0, 0.375, 0.0, 0.625, 0.25, 0.375, 0.25, 0.375, 0.25, 0.625, 0.25, 0.375, 0.0, 0.375, 0.0, 0.375, 0.0, 0.375, 0.0, 0.375, 0.0, 0.625, 0.0, 0.625, 0.0, 0.375, 0.0, 0.625, 0.0, 0.375, 0.0, 0.375, 0.0, 0.625, 0.0, 0.125, 0.75, 0.125, 0.75, 0.125, 0.75, 0.125, 0.75, 0.625, 0.0, 0.625, 0.0, 0.625, 0.0, 0.625, 0.0, 0.375, 0.0, 0.375, 0.0, 0.375, 0.0, 0.375, 0.0, 0.0, 0.0, 0.0, 0.0, 0.0, 0.0, 0.0, 0.0, 0.375, 0.0, 0.375, 0.0, 0.375, 0.0, 0.375, 0.0, 0.8519, 0.75, 0.6481, 0.75, 0.625, 0.75, 0.875, 0.75, 0.6481, 0.75, 0.8519, 0.75, 0.875, 0.75, 0.625, 0.75, 0.8519, 0.75, 0.8519, 0.75, 0.875, 0.75, 0.875, 0.75, 0.6481, 0.75, 0.6481, 0.75, 0.625, 0.75, 0.625, 0.75, 0.6481, 0.75, 0.8519, 0.75, 0.8519, 0.75, 0.6481, 0.75, 0.6481, 0.75, 0.6481, 0.75, 0.6481, 0.75, 0.6481, 0.75, 0.8519, 0.75, 0.6481, 0.75, 0.6481, 0.75, 0.8519, 0.75, 0.8519, 0.75, 0.8519, 0.75, 0.8519, 0.75, 0.8519, 0.75, 0.625, 0.0, 0.625, 0.0, 0.625, 0.0, 0.625, 0.0, 0.625, 0.0, 0.625, 0.0, 0.625, 0.0, 0.625, 0.0, 0.625, 0.0, 0.625, 0.0, 0.625, 0.0, 0.625, 0.0, 0.875, 0.75, 0.875, 0.75, 0.875, 0.75, 0.875, 0.75, 0.625, 0.0, 0.625, 0.0, 0.625, 0.0, 0.625, 0.0, 0.625, 0.0, 0.625, 0.0, 0.875, 0.75, 0.875, 0.75, 0.875, 0.75, 0.875, 0.75, 0.625, 0.0, 0.625, 0.0, 0.625, 0.0, 0.625, 0.0, 0.0, 0.0, 0.0, 0.0, 0.0, 0.0, 0.0, 0.0, 0.0, 0.0, 0.0, 0.0, 0.0, 0.0, 0.0, 0.0, 0.0, 0.0, 0.0, 0.0, 0.0, 0.0, 0.0, 0.0, 0.0, 0.0, 0.0, 0.0, 0.0, 0.0, 0.0, 0.0, 0.625, 0.0, 0.625, 0.0, 0.625, 0.0, 0.625, 0.0, 0.625, 0.0, 0.625, 0.0, 0.625, 0.0, 0.625, 0.0, 0.625, 0.0, 0.625, 0.0, 0.625, 0.0, 0.625, 0.0, 0.625, 0.0, 0.625, 0.0, 0.625, 0.0, 0.625, 0.0, 0.625, 0.0, 0.625, 0.0, 0.625, 0.0, 0.625, 0.0, 0.625, 0.0, 0.625, 0.0, 0.625, 0.0, 0.625, 0.0, 0.625, 0.0, 0.625, 0.0, 0.625, 0.0, 0.625, 0.0, 0.625, 0.0, 0.625, 0.0, 0.625, 0.0, 0.625, 0.0, 0.125, 0.75, 0.375, 0.75, 0.375, 0.75, 0.125, 0.75, 0.375, 0.0, 0.375, 0.0, 0.375, 0.0, 0.375, 0.0, 0.375, 0.75, 0.125, 0.75, 0.125, 0.75, 0.375, 0.75, 0.375, 0.75, 0.375, 0.75, 0.375, 0.75, 0.375, 0.75, 0.125, 0.75, 0.375, 0.75, 0.375, 0.75, 0.125, 0.75, 0.375, 0.0, 0.375, 0.0, 0.375, 0.0, 0.375, 0.0, 0.375, 0.75, 0.375, 0.75, 0.375, 0.75, 0.375, 0.75, 0.375, 0.75, 0.125, 0.75, 0.125, 0.75, 0.375, 0.75, 0.375, 0.0, 0.625, 0.0, 0.625, 0.25, 0.375, 0.25, 0.375, 0.25, 0.625, 0.25, 0.625, 0.5, 0.375, 0.5, 0.375, 0.5, 0.625, 0.5, 0.625, 0.75, 0.375, 0.75, 0.625, 0.0, 0.375, 0.0, 0.375, 0.0, 0.625, 0.0, 0.125, 0.5, 0.375, 0.5, 0.375, 0.75, 0.125, 0.75, 0.625, 0.75, 0.625, 0.5, 0.625, 0.5, 0.625, 0.75, 0.375, 0.75, 0.625, 0.75, 0.625, 1.0, 0.375, 1.0, 0.125, 0.75, 0.375, 0.75, 0.375, 0.75, 0.125, 0.75, 0.625, 0.75, 0.875, 0.75, 0.875, 0.75, 0.625, 0.75, 0.375, 0.75, 0.625, 0.75, 0.625, 0.75, 0.375, 0.75, 0.625, 0.5, 0.875, 0.5, 0.875, 0.75, 0.625, 0.75, 0.625, 0.25, 0.625, 0.0, 0.625, 0.0, 0.625, 0.25, 0.875, 0.75, 0.625, 0.75, 0.625, 0.75, 0.875, 0.75, 0.625, 0.5, 0.625, 0.25, 0.625, 0.25, 0.625, 0.5])
me_cube_001.update()
me_cylinder = bpy.data.meshes.new('Cylinder')
me_cylinder.from_pydata([(0.06387, 0.1347, 0.05581), (0.06387, 0.1031, 0.1031), (0.06387, 0.05581, 0.1347), (0.06387, -1.057e-08, 0.1458), (0.06387, -0.05581, 0.1347), (0.06387, -0.1031, 0.1031), (0.06387, -0.1347, 0.05581), (0.06387, -0.1458, -5.273e-08), (0.06387, -0.1347, -0.05581), (0.06387, -0.1031, -0.1031), (0.06387, -0.05581, -0.1347), (0.06387, -1.088e-08, -0.1458), (0.06387, 0.05581, -0.1347), (0.06387, 0.1031, -0.1031), (0.06387, 0.1347, -0.05581), (0.06387, 0.1458, -5.304e-08), (0.0, 0.2419, -6.404e-08), (0.0, 0.2235, -0.09259), (7.451e-09, 0.1711, -0.1711), (1.49e-08, 0.09259, -0.2235), (7.451e-09, -7.463e-09, -0.2419), (1.49e-08, -0.09259, -0.2235), (7.451e-09, -0.1711, -0.1711), (0.0, -0.2235, -0.09259), (0.0, -0.2419, -6.404e-08), (0.0, -0.2235, 0.09259), (-7.451e-09, -0.1711, 0.1711), (-1.49e-08, -0.09259, 0.2235), (-7.451e-09, -7.463e-09, 0.2419), (-1.49e-08, 0.09259, 0.2235), (-7.451e-09, 0.1711, 0.1711), (0.0, 0.2235, 0.09259), (0.07579, 0.202, -5.103e-08), (0.0625, 0.2298, -5.371e-08), (0.07579, 0.1866, -0.07731), (0.0625, 0.2123, -0.08793), (0.07579, 0.1428, -0.1428), (0.0625, 0.1625, -0.1625), (0.07579, 0.07731, -0.1866), (0.0625, 0.08793, -0.2123), (0.07579, -7.291e-09, -0.202), (0.0625, -4.091e-09, -0.2298), (0.07579, -0.07731, -0.1866), (0.0625, -0.08793, -0.2123), (0.07579, -0.1428, -0.1428), (0.0625, -0.1625, -0.1625), (0.07579, -0.1866, -0.07731), (0.0625, -0.2123, -0.08793), (0.07579, -0.202, -5.06e-08), (0.0625, -0.2298, -5.371e-08), (0.07579, -0.1866, 0.07731), (0.0625, -0.2123, 0.08793), (0.07579, -0.1428, 0.1428), (0.0625, -0.1625, 0.1625), (0.07579, -0.07731, 0.1866), (0.0625, -0.08793, 0.2123), (0.07579, -6.862e-09, 0.202), (0.0625, -4.091e-09, 0.2298), (0.07579, 0.07731, 0.1866), (0.0625, 0.08793, 0.2123), (0.07579, 0.1428, 0.1428), (0.0625, 0.1625, 0.1625), (0.07579, 0.1866, 0.07731), (0.0625, 0.2123, 0.08793), (0.06802, 0.09601, 0.09601), (0.06802, 0.1254, 0.05196), (0.06802, -9.608e-09, 0.1358), (0.06802, 0.05196, 0.1254), (0.06802, -0.09601, 0.09601), (0.06802, -0.05196, 0.1254), (0.06802, -0.1358, -4.972e-08), (0.06802, -0.1254, 0.05196), (0.06802, -0.09601, -0.09601), (0.06802, -0.1254, -0.05196), (0.06802, -9.896e-09, -0.1358), (0.06802, -0.05196, -0.1254), (0.06802, 0.09601, -0.09601), (0.06802, 0.05196, -0.1254), (0.06802, 0.1358, -5.001e-08), (0.06802, 0.1254, -0.05196), (0.06513, 0.08601, 0.08601), (0.06513, 0.1124, 0.04655), (0.06513, -8.607e-09, 0.1216), (0.06513, 0.04655, 0.1124), (0.06513, -0.08601, 0.08601), (0.06513, -0.04655, 0.1124), (0.06513, -0.1216, -4.764e-08), (0.06513, -0.1124, 0.04655), (0.06513, -0.08601, -0.08601), (0.06513, -0.1124, -0.04655), (0.06513, -8.865e-09, -0.1216), (0.06513, -0.04655, -0.1124), (0.06513, 0.08601, -0.08601), (0.06513, 0.04655, -0.1124), (0.06513, 0.1216, -4.79e-08), (0.06513, 0.1124, -0.04655), (0.06513, 0.03502, 0.01451), (0.06513, 0.01451, 0.03502), (0.06513, -0.01451, 0.03502), (0.06513, -0.03502, 0.01451), (0.06513, -0.03502, -0.01451), (0.06513, -0.01451, -0.03502), (0.06513, 0.01451, -0.03502), (0.06513, 0.03502, -0.01451), (0.06513, -0.08189, 0.04838), (0.06513, -0.04838, 0.08189), (0.06513, 0.04838, 0.08189), (0.06513, 0.08189, 0.04838), (0.06513, 0.08189, -0.04838), (0.06513, 0.04838, -0.08189), (0.06513, -0.04838, -0.08189), (0.06513, -0.08189, -0.04838), (0.03639, 0.06454, 0.06454), (0.03639, 0.08432, 0.03493), (0.03639, -0.06454, 0.06454), (0.03639, -0.03493, 0.08432), (0.03639, -0.06454, -0.06454), (0.03639, -0.08432, -0.03493), (0.03639, 0.06454, -0.06454), (0.03639, 0.03493, -0.08432), (0.03639, 0.03493, 0.08432), (0.03639, -0.08432, 0.03493), (0.03639, -0.03493, -0.08432), (0.03639, 0.08432, -0.03493), (0.03639, 0.02011, 0.02011), (0.03639, 0.02628, 0.01088), (0.03639, -0.02011, 0.02011), (0.03639, -0.01088, 0.02628), (0.03639, -0.02011, -0.02011), (0.03639, -0.02628, -0.01088), (0.03639, 0.02011, -0.02011), (0.03639, 0.01088, -0.02628), (0.03639, 0.01088, 0.02628), (0.03639, -0.02628, 0.01088), (0.03639, -0.01088, -0.02628), (0.03639, 0.02628, -0.01088), (0.03639, 0.05138, -0.05138), (0.03639, 0.06145, -0.0363), (0.03639, -0.05138, -0.05138), (0.03639, -0.0363, -0.06145), (0.03639, -0.05138, 0.05138), (0.03639, -0.06145, 0.0363), (0.03639, 0.05138, 0.05138), (0.03639, 0.0363, 0.06145), (0.03639, 0.0363, -0.06145), (0.03639, -0.06145, -0.0363), (0.03639, -0.0363, 0.06145), (0.03639, 0.06145, 0.0363)], [], [(66, 69, 85, 82), (32, 62, 0, 15), (58, 56, 3, 2), (48, 46, 8, 7), (38, 36, 13, 12), (62, 60, 1, 0), (52, 50, 6, 5), (42, 40, 11, 10), (56, 54, 4, 3), (46, 44, 9, 8), (36, 34, 14, 13), (60, 58, 2, 1), (50, 48, 7, 6), (40, 38, 12, 11), (54, 52, 5, 4), (44, 42, 10, 9), (10, 11, 74, 75), (35, 33, 32, 34), (37, 35, 34, 36), (39, 37, 36, 38), (41, 39, 38, 40), (43, 41, 40, 42), (45, 43, 42, 44), (47, 45, 44, 46), (49, 47, 46, 48), (51, 49, 48, 50), (53, 51, 50, 52), (55, 53, 52, 54), (57, 55, 54, 56), (59, 57, 56, 58), (61, 59, 58, 60), (63, 61, 60, 62), (33, 63, 62, 32), (34, 32, 15, 14), (16, 33, 35, 17), (31, 63, 33, 16), (17, 35, 37, 18), (18, 37, 39, 19), (19, 39, 41, 20), (20, 41, 43, 21), (21, 43, 45, 22), (22, 45, 47, 23), (23, 47, 49, 24), (24, 49, 51, 25), (25, 51, 53, 26), (26, 53, 55, 27), (27, 55, 57, 28), (28, 57, 59, 29), (29, 59, 61, 30), (30, 61, 63, 31), (11, 12, 77, 74), (12, 13, 76, 77), (13, 14, 79, 76), (15, 0, 65, 78), (14, 15, 78, 79), (0, 1, 64, 65), (1, 2, 67, 64), (2, 3, 66, 67), (3, 4, 69, 66), (4, 5, 68, 69), (5, 6, 71, 68), (6, 7, 70, 71), (7, 8, 73, 70), (8, 9, 72, 73), (9, 10, 75, 72), (69, 68, 84, 85), (68, 71, 87, 84), (71, 70, 86, 87), (70, 73, 89, 86), (73, 72, 88, 89), (72, 75, 91, 88), (75, 74, 90, 91), (74, 77, 93, 90), (77, 76, 92, 93), (76, 79, 95, 92), (78, 65, 81, 94), (65, 64, 80, 81), (79, 78, 94, 95), (64, 67, 83, 80), (67, 66, 82, 83), (99, 100, 129, 133), (107, 81, 113, 147), (84, 87, 121, 114), (105, 85, 115, 146), (96, 107, 147, 125), (111, 89, 117, 145), (83, 106, 143, 120), (80, 83, 120, 112), (109, 93, 119, 144), (106, 97, 132, 143), (93, 92, 118, 119), (100, 111, 145, 129), (91, 110, 139, 122), (104, 99, 133, 141), (98, 105, 146, 127), (89, 88, 116, 117), (87, 104, 141, 121), (136, 137, 135, 130), (138, 139, 134, 128), (140, 141, 133, 126), (142, 143, 132, 124), (144, 136, 130, 131), (145, 138, 128, 129), (146, 140, 126, 127), (147, 142, 124, 125), (124, 132, 127, 126, 133, 129, 128, 134, 131, 130, 135, 125), (115, 114, 140, 146), (114, 121, 141, 140), (113, 112, 142, 147), (112, 120, 143, 142), (119, 118, 136, 144), (118, 123, 137, 136), (117, 116, 138, 145), (116, 122, 139, 138), (88, 91, 122, 116), (101, 102, 131, 134), (95, 108, 137, 123), (81, 80, 112, 113), (103, 96, 125, 135), (92, 95, 123, 118), (108, 103, 135, 137), (102, 109, 144, 131), (97, 98, 127, 132), (85, 84, 114, 115), (110, 101, 134, 139), (104, 105, 98, 99), (87, 84, 85, 105, 104), (83, 80, 81, 107, 106), (106, 107, 96, 97), (108, 109, 102, 103), (95, 92, 93, 109, 108), (110, 111, 100, 101), (91, 88, 89, 111, 110), (100, 99, 98, 97, 96, 103, 102, 101)])
me_cylinder.polygons.foreach_set('use_smooth', [True] * 134)
_uv = me_cylinder.uv_layers.new(name='UVMap')
_uv.uv.foreach_set('vector', [0.25, 1.0, 0.3125, 1.0, 0.3125, 1.0, 0.25, 1.0, 0.002919, 1.0, 0.0625, 1.0, 0.0625, 1.0, 0.002919, 1.0, 0.1875, 1.0, 0.25, 1.0, 0.25, 1.0, 0.1875, 1.0, 0.5, 1.0, 0.5625, 1.0, 0.5625, 1.0, 0.5, 1.0, 0.8125, 1.0, 0.875, 1.0, 0.875, 1.0, 0.8125, 1.0, 0.0625, 1.0, 0.125, 1.0, 0.125, 1.0, 0.0625, 1.0, 0.375, 1.0, 0.4375, 1.0, 0.4375, 1.0, 0.375, 1.0, 0.6875, 1.0, 0.75, 1.0, 0.75, 1.0, 0.6875, 1.0, 0.25, 1.0, 0.3125, 1.0, 0.3125, 1.0, 0.25, 1.0, 0.5625, 1.0, 0.625, 1.0, 0.625, 1.0, 0.5625, 1.0, 0.875, 1.0, 0.9375, 1.0, 0.9375, 1.0, 0.875, 1.0, 0.125, 1.0, 0.1875, 1.0, 0.1875, 1.0, 0.125, 1.0, 0.4375, 1.0, 0.5, 1.0, 0.5, 1.0, 0.4375, 1.0, 0.75, 1.0, 0.8125, 1.0, 0.8125, 1.0, 0.75, 1.0, 0.3125, 1.0, 0.375, 1.0, 0.375, 1.0, 0.3125, 1.0, 0.625, 1.0, 0.6875, 1.0, 0.6875, 1.0, 0.625, 1.0, 0.6875, 1.0, 0.75, 1.0, 0.75, 1.0, 0.6875, 1.0, 0.9375, 0.9346, 1.0, 0.9346, 0.9971, 1.0, 0.9375, 1.0, 0.875, 0.9346, 0.9375, 0.9346, 0.9375, 1.0, 0.875, 1.0, 0.8125, 0.9346, 0.875, 0.9346, 0.875, 1.0, 0.8125, 1.0, 0.75, 0.9346, 0.8125, 0.9346, 0.8125, 1.0, 0.75, 1.0, 0.6875, 0.9346, 0.75, 0.9346, 0.75, 1.0, 0.6875, 1.0, 0.625, 0.9346, 0.6875, 0.9346, 0.6875, 1.0, 0.625, 1.0, 0.5625, 0.9346, 0.625, 0.9346, 0.625, 1.0, 0.5625, 1.0, 0.5, 0.9346, 0.5625, 0.9346, 0.5625, 1.0, 0.5, 1.0, 0.4375, 0.9346, 0.5, 0.9346, 0.5, 1.0, 0.4375, 1.0, 0.375, 0.9346, 0.4375, 0.9346, 0.4375, 1.0, 0.375, 1.0, 0.3125, 0.9346, 0.375, 0.9346, 0.375, 1.0, 0.3125, 1.0, 0.25, 0.9346, 0.3125, 0.9346, 0.3125, 1.0, 0.25, 1.0, 0.1875, 0.9346, 0.25, 0.9346, 0.25, 1.0, 0.1875, 1.0, 0.125, 0.9346, 0.1875, 0.9346, 0.1875, 1.0, 0.125, 1.0, 0.0625, 0.9346, 0.125, 0.9346, 0.125, 1.0, 0.0625, 1.0, 0.0, 0.9346, 0.0625, 0.9346, 0.0625, 1.0, 0.002919, 1.0, 0.9375, 1.0, 0.9971, 1.0, 0.9971, 1.0, 0.9375, 1.0, 1.0, 0.75, 1.0, 0.9346, 0.9375, 0.9346, 0.9375, 0.75, 0.0625, 0.75, 0.0625, 0.9346, 0.0, 0.9346, 0.0, 0.75, 0.9375, 0.75, 0.9375, 0.9346, 0.875, 0.9346, 0.875, 0.75, 0.875, 0.75, 0.875, 0.9346, 0.8125, 0.9346, 0.8125, 0.75, 0.8125, 0.75, 0.8125, 0.9346, 0.75, 0.9346, 0.75, 0.75, 0.75, 0.75, 0.75, 0.9346, 0.6875, 0.9346, 0.6875, 0.75, 0.6875, 0.75, 0.6875, 0.9346, 0.625, 0.9346, 0.625, 0.75, 0.625, 0.75, 0.625, 0.9346, 0.5625, 0.9346, 0.5625, 0.75, 0.5625, 0.75, 0.5625, 0.9346, 0.5, 0.9346, 0.5, 0.75, 0.5, 0.75, 0.5, 0.9346, 0.4375, 0.9346, 0.4375, 0.75, 0.4375, 0.75, 0.4375, 0.9346, 0.375, 0.9346, 0.375, 0.75, 0.375, 0.75, 0.375, 0.9346, 0.3125, 0.9346, 0.3125, 0.75, 0.3125, 0.75, 0.3125, 0.9346, 0.25, 0.9346, 0.25, 0.75, 0.25, 0.75, 0.25, 0.9346, 0.1875, 0.9346, 0.1875, 0.75, 0.1875, 0.75, 0.1875, 0.9346, 0.125, 0.9346, 0.125, 0.75, 0.125, 0.75, 0.125, 0.9346, 0.0625, 0.9346, 0.0625, 0.75, 0.75, 1.0, 0.8125, 1.0, 0.8125, 1.0, 0.75, 1.0, 0.8125, 1.0, 0.875, 1.0, 0.875, 1.0, 0.8125, 1.0, 0.875, 1.0, 0.9375, 1.0, 0.9375, 1.0, 0.875, 1.0, 0.002919, 1.0, 0.0625, 1.0, 0.0625, 1.0, 0.002919, 1.0, 0.9375, 1.0, 0.9971, 1.0, 0.9971, 1.0, 0.9375, 1.0, 0.0625, 1.0, 0.125, 1.0, 0.125, 1.0, 0.0625, 1.0, 0.125, 1.0, 0.1875, 1.0, 0.1875, 1.0, 0.125, 1.0, 0.1875, 1.0, 0.25, 1.0, 0.25, 1.0, 0.1875, 1.0, 0.25, 1.0, 0.3125, 1.0, 0.3125, 1.0, 0.25, 1.0, 0.3125, 1.0, 0.375, 1.0, 0.375, 1.0, 0.3125, 1.0, 0.375, 1.0, 0.4375, 1.0, 0.4375, 1.0, 0.375, 1.0, 0.4375, 1.0, 0.5, 1.0, 0.5, 1.0, 0.4375, 1.0, 0.5, 1.0, 0.5625, 1.0, 0.5625, 1.0, 0.5, 1.0, 0.5625, 1.0, 0.625, 1.0, 0.625, 1.0, 0.5625, 1.0, 0.625, 1.0, 0.6875, 1.0, 0.6875, 1.0, 0.625, 1.0, 0.3125, 1.0, 0.375, 1.0, 0.375, 1.0, 0.3125, 1.0, 0.375, 1.0, 0.4375, 1.0, 0.4375, 1.0, 0.375, 1.0, 0.4375, 1.0, 0.5, 1.0, 0.5, 1.0, 0.4375, 1.0, 0.5, 1.0, 0.5625, 1.0, 0.5625, 1.0, 0.5, 1.0, 0.5625, 1.0, 0.625, 1.0, 0.625, 1.0, 0.5625, 1.0, 0.625, 1.0, 0.6875, 1.0, 0.6875, 1.0, 0.625, 1.0, 0.6875, 1.0, 0.75, 1.0, 0.75, 1.0, 0.6875, 1.0, 0.75, 1.0, 0.8125, 1.0, 0.8125, 1.0, 0.75, 1.0, 0.8125, 1.0, 0.875, 1.0, 0.875, 1.0, 0.8125, 1.0, 0.875, 1.0, 0.9375, 1.0, 0.9375, 1.0, 0.875, 1.0, 0.002919, 1.0, 0.0625, 1.0, 0.0625, 1.0, 0.002919, 1.0, 0.0625, 1.0, 0.125, 1.0, 0.125, 1.0, 0.0625, 1.0, 0.9375, 1.0, 0.9971, 1.0, 0.9971, 1.0, 0.9375, 1.0, 0.125, 1.0, 0.1875, 1.0, 0.1875, 1.0, 0.125, 1.0, 0.1875, 1.0, 0.25, 1.0, 0.25, 1.0, 0.1875, 1.0, 0.0, 0.0, 0.0, 0.0, 0.0, 0.0, 0.0, 0.0, 0.0, 0.0, 0.0, 0.0, 0.0, 0.0, 0.0, 0.0, 0.375, 1.0, 0.4375, 1.0, 0.4375, 1.0, 0.375, 1.0, 0.0, 0.0, 0.0, 0.0, 0.0, 0.0, 0.0, 0.0, 0.0, 0.0, 0.0, 0.0, 0.0, 0.0, 0.0, 0.0, 0.0, 0.0, 0.0, 0.0, 0.0, 0.0, 0.0, 0.0, 0.0, 0.0, 0.0, 0.0, 0.0, 0.0, 0.0, 0.0, 0.125, 1.0, 0.1875, 1.0, 0.1875, 1.0, 0.125, 1.0, 0.0, 0.0, 0.0, 0.0, 0.0, 0.0, 0.0, 0.0, 0.0, 0.0, 0.0, 0.0, 0.0, 0.0, 0.0, 0.0, 0.8125, 1.0, 0.875, 1.0, 0.875, 1.0, 0.8125, 1.0, 0.0, 0.0, 0.0, 0.0, 0.0, 0.0, 0.0, 0.0, 0.0, 0.0, 0.0, 0.0, 0.0, 0.0, 0.0, 0.0, 0.0, 0.0, 0.0, 0.0, 0.0, 0.0, 0.0, 0.0, 0.0, 0.0, 0.0, 0.0, 0.0, 0.0, 0.0, 0.0, 0.5625, 1.0, 0.625, 1.0, 0.625, 1.0, 0.5625, 1.0, 0.0, 0.0, 0.0, 0.0, 0.0, 0.0, 0.0, 0.0, 0.875, 1.0, 0.9375, 1.0, 0.9375, 1.0, 0.875, 1.0, 0.625, 1.0, 0.6875, 1.0, 0.6875, 1.0, 0.625, 1.0, 0.375, 1.0, 0.4375, 1.0, 0.4375, 1.0, 0.375, 1.0, 0.125, 1.0, 0.1875, 1.0, 0.1875, 1.0, 0.125, 1.0, 0.8125, 1.0, 0.875, 1.0, 0.875, 1.0, 0.8125, 1.0, 0.5625, 1.0, 0.625, 1.0, 0.625, 1.0, 0.5625, 1.0, 0.3125, 1.0, 0.375, 1.0, 0.375, 1.0, 0.3125, 1.0, 0.0625, 1.0, 0.125, 1.0, 0.125, 1.0, 0.0625, 1.0, 0.125, 1.0, 0.1875, 1.0, 0.3125, 1.0, 0.375, 1.0, 0.4375, 1.0, 0.5625, 1.0, 0.625, 1.0, 0.6875, 1.0, 0.8125, 1.0, 0.875, 1.0, 0.9375, 1.0, 0.0625, 1.0, 0.3125, 1.0, 0.375, 1.0, 0.375, 1.0, 0.3125, 1.0, 0.375, 1.0, 0.4375, 1.0, 0.4375, 1.0, 0.375, 1.0, 0.0625, 1.0, 0.125, 1.0, 0.125, 1.0, 0.0625, 1.0, 0.125, 1.0, 0.1875, 1.0, 0.1875, 1.0, 0.125, 1.0, 0.8125, 1.0, 0.875, 1.0, 0.875, 1.0, 0.8125, 1.0, 0.875, 1.0, 0.9375, 1.0, 0.9375, 1.0, 0.875, 1.0, 0.5625, 1.0, 0.625, 1.0, 0.625, 1.0, 0.5625, 1.0, 0.625, 1.0, 0.6875, 1.0, 0.6875, 1.0, 0.625, 1.0, 0.625, 1.0, 0.6875, 1.0, 0.6875, 1.0, 0.625, 1.0, 0.0, 0.0, 0.0, 0.0, 0.0, 0.0, 0.0, 0.0, 0.0, 0.0, 0.0, 0.0, 0.0, 0.0, 0.0, 0.0, 0.0625, 1.0, 0.125, 1.0, 0.125, 1.0, 0.0625, 1.0, 0.0, 0.0, 0.0, 0.0, 0.0, 0.0, 0.0, 0.0, 0.875, 1.0, 0.9375, 1.0, 0.9375, 1.0, 0.875, 1.0, 0.0, 0.0, 0.0, 0.0, 0.0, 0.0, 0.0, 0.0, 0.0, 0.0, 0.0, 0.0, 0.0, 0.0, 0.0, 0.0, 0.0, 0.0, 0.0, 0.0, 0.0, 0.0, 0.0, 0.0, 0.3125, 1.0, 0.375, 1.0, 0.375, 1.0, 0.3125, 1.0, 0.0, 0.0, 0.0, 0.0, 0.0, 0.0, 0.0, 0.0, 0.0, 0.0, 0.0, 0.0, 0.0, 0.0, 0.0, 0.0, 0.0, 0.0, 0.0, 0.0, 0.0, 0.0, 0.0, 0.0, 0.0, 0.0, 0.0, 0.0, 0.0, 0.0, 0.0, 0.0, 0.0, 0.0, 0.0, 0.0, 0.0, 0.0, 0.0, 0.0, 0.0, 0.0, 0.0, 0.0, 0.0, 0.0, 0.0, 0.0, 0.0, 0.0, 0.0, 0.0, 0.0, 0.0, 0.0, 0.0, 0.0, 0.0, 0.0, 0.0, 0.0, 0.0, 0.0, 0.0, 0.0, 0.0, 0.0, 0.0, 0.0, 0.0, 0.0, 0.0, 0.0, 0.0, 0.0, 0.0, 0.0, 0.0, 0.0, 0.0, 0.0, 0.0, 0.0, 0.0, 0.0, 0.0, 0.0, 0.0, 0.0, 0.0, 0.0, 0.0, 0.0, 0.0, 0.0, 0.0])
me_cylinder.update()
me_cylinder_001 = bpy.data.meshes.new('Cylinder.001')
me_cylinder_001.from_pydata([(0.04934, 0.01349, 0.01349), (0.04934, -0.01349, 0.01349), (0.06282, 0.01349, -1.189e-18), (0.06282, -0.01349, -1.189e-18), (0.04934, 0.01349, -0.01349), (0.04934, -0.01349, -0.01349), (0.03585, 0.01349, -1.189e-18), (0.03585, -0.01349, -1.189e-18)], [], [(0, 1, 3, 2), (2, 3, 5, 4), (4, 5, 7, 6), (6, 7, 1, 0)])
me_cylinder_001.polygons.foreach_set('use_smooth', [True] * 4)
_uv = me_cylinder_001.uv_layers.new(name='UVMap')
_uv.uv.foreach_set('vector', [1.0, 0.5, 1.0, 1.0, 0.75, 1.0, 0.75, 0.5, 0.75, 0.5, 0.75, 1.0, 0.5, 1.0, 0.5, 0.5, 0.5, 0.5, 0.5, 1.0, 0.25, 1.0, 0.25, 0.5, 0.25, 0.5, 0.25, 1.0, 0.0, 1.0, 0.0, 0.5])
me_cylinder_001.update()
me_cylinder_002 = bpy.data.meshes.new('Cylinder.002')
me_cylinder_002.from_pydata([(1.706e-08, 0.02514, -0.4753), (2.008e-08, 0.07187, -0.02501), (0.01778, 0.01778, -0.4753), (0.05082, 0.05082, -0.02501), (0.02514, -3.763e-08, -0.4753), (0.07187, 1.796e-08, -0.02501), (0.01778, -0.01778, -0.4753), (0.05082, -0.05082, -0.02501), (1.844e-08, -0.02514, -0.4753), (2.56e-08, -0.07187, -0.02501), (-0.01778, -0.01778, -0.4753), (-0.05082, -0.05082, -0.02501), (-0.02514, -3.763e-08, -0.4753), (-0.07187, 2.072e-08, -0.02501), (-0.01778, 0.01778, -0.4753), (-0.05082, 0.05082, -0.02501), (1.567e-08, 0.02514, -0.09483), (0.01778, 0.01778, -0.09483), (0.02514, -5.716e-08, -0.09483), (0.01778, -0.01778, -0.09483), (1.705e-08, -0.02514, -0.09483), (-0.01778, -0.01778, -0.09483), (-0.02514, -5.716e-08, -0.09483), (-0.01778, 0.01778, -0.09483), (3.081e-08, 0.01601, 0.01006), (0.01132, 0.01132, 0.01006), (0.01601, -1.92e-08, 0.01006), (0.01132, -0.01132, 0.01006), (3.219e-08, -0.01601, 0.01006), (-0.01132, -0.01132, 0.01006), (-0.01601, -1.851e-08, 0.01006), (-0.01132, 0.01132, 0.01006)], [], [(16, 1, 3, 17), (17, 3, 5, 18), (18, 5, 7, 19), (19, 7, 9, 20), (20, 9, 11, 21), (21, 11, 13, 22), (9, 7, 27, 28), (22, 13, 15, 23), (23, 15, 1, 16), (0, 2, 4, 6, 8, 10, 12, 14), (14, 23, 16, 0), (12, 22, 23, 14), (10, 21, 22, 12), (8, 20, 21, 10), (6, 19, 20, 8), (4, 18, 19, 6), (2, 17, 18, 4), (0, 16, 17, 2), (25, 24, 31, 30, 29, 28, 27, 26), (15, 13, 30, 31), (5, 3, 25, 26), (11, 9, 28, 29), (1, 15, 31, 24), (3, 1, 24, 25), (7, 5, 26, 27), (13, 11, 29, 30)])
me_cylinder_002.polygons.foreach_set('use_smooth', [True] * 26)
_uv = me_cylinder_002.uv_layers.new(name='UVMap')
_uv.uv.foreach_set('vector', [1.0, 0.75, 1.0, 1.0, 0.875, 1.0, 0.875, 0.75, 0.875, 0.75, 0.875, 1.0, 0.75, 1.0, 0.75, 0.75, 0.75, 0.75, 0.75, 1.0, 0.625, 1.0, 0.625, 0.75, 0.625, 0.75, 0.625, 1.0, 0.5, 1.0, 0.5, 0.75, 0.5, 0.75, 0.5, 1.0, 0.375, 1.0, 0.375, 0.75, 0.375, 0.75, 0.375, 1.0, 0.25, 1.0, 0.25, 0.75, 0.5, 1.0, 0.625, 1.0, 0.625, 1.0, 0.5, 1.0, 0.25, 0.75, 0.25, 1.0, 0.125, 1.0, 0.125, 0.75, 0.125, 0.75, 0.125, 1.0, 0.0, 1.0, 0.0, 0.75, 0.75, 0.49, 0.9197, 0.4197, 0.99, 0.25, 0.9197, 0.08029, 0.75, 0.01, 0.5803, 0.08029, 0.51, 0.25, 0.5803, 0.4197, 0.125, 0.5, 0.125, 0.75, 0.0, 0.75, 0.0, 0.5, 0.25, 0.5, 0.25, 0.75, 0.125, 0.75, 0.125, 0.5, 0.375, 0.5, 0.375, 0.75, 0.25, 0.75, 0.25, 0.5, 0.5, 0.5, 0.5, 0.75, 0.375, 0.75, 0.375, 0.5, 0.625, 0.5, 0.625, 0.75, 0.5, 0.75, 0.5, 0.5, 0.75, 0.5, 0.75, 0.75, 0.625, 0.75, 0.625, 0.5, 0.875, 0.5, 0.875, 0.75, 0.75, 0.75, 0.75, 0.5, 1.0, 0.5, 1.0, 0.75, 0.875, 0.75, 0.875, 0.5, 0.4197, 0.4197, 0.25, 0.49, 0.08029, 0.4197, 0.01, 0.25, 0.08029, 0.08029, 0.25, 0.01, 0.4197, 0.08029, 0.49, 0.25, 0.125, 1.0, 0.25, 1.0, 0.25, 1.0, 0.125, 1.0, 0.75, 1.0, 0.875, 1.0, 0.875, 1.0, 0.75, 1.0, 0.375, 1.0, 0.5, 1.0, 0.5, 1.0, 0.375, 1.0, 0.0, 1.0, 0.125, 1.0, 0.125, 1.0, 0.0, 1.0, 0.875, 1.0, 1.0, 1.0, 1.0, 1.0, 0.875, 1.0, 0.625, 1.0, 0.75, 1.0, 0.75, 1.0, 0.625, 1.0, 0.25, 1.0, 0.375, 1.0, 0.375, 1.0, 0.25, 1.0])
me_cylinder_002.update()
me_cylinder_003 = bpy.data.meshes.new('Cylinder.003')
me_cylinder_003.from_pydata([(0.1274, 0.1732, 0.07177), (0.1274, 0.1326, 0.1326), (0.1274, 0.07174, 0.1733), (0.1275, -3.11e-05, 0.1876), (0.1275, -0.0718, 0.1733), (0.1275, -0.1326, 0.1326), (0.1275, -0.1733, 0.07177), (0.1275, -0.1876, -6.781e-08), (0.1275, -0.1733, -0.07177), (0.1275, -0.1326, -0.1326), (0.1275, -0.0718, -0.1733), (0.1275, -3.11e-05, -0.1876), (0.1274, 0.07174, -0.1733), (0.1274, 0.1326, -0.1326), (0.1274, 0.1732, -0.07177), (0.1274, 0.1875, -6.821e-08), (-0.0001178, 0.3111, -8.236e-08), (-0.0001088, 0.2874, -0.1191), (-8.325e-05, 0.22, -0.22), (-4.503e-05, 0.1191, -0.2874), (1.487e-08, -9.6e-09, -0.3111), (4.509e-05, -0.1191, -0.2874), (8.328e-05, -0.22, -0.22), (0.0001088, -0.2874, -0.1191), (0.0001178, -0.3111, -8.236e-08), (0.0001088, -0.2874, 0.1191), (8.325e-05, -0.22, 0.22), (4.503e-05, -0.1191, 0.2874), (-1.486e-08, -9.593e-09, 0.3111), (-4.509e-05, 0.1191, 0.2874), (-8.328e-05, 0.22, 0.22), (-0.0001088, 0.2874, 0.1191), (0.1511, 0.2597, -6.562e-08), (0.1246, 0.2954, -6.907e-08), (0.1511, 0.24, -0.09941), (0.1246, 0.273, -0.1131), (0.1512, 0.1837, -0.1837), (0.1247, 0.2089, -0.2089), (0.1512, 0.09938, -0.24), (0.1247, 0.113, -0.273), (0.1512, -3.689e-05, -0.2598), (0.1247, -3.043e-05, -0.2955), (0.1513, -0.09945, -0.24), (0.1248, -0.1131, -0.273), (0.1513, -0.1837, -0.1837), (0.1248, -0.209, -0.2089), (0.1513, -0.24, -0.09941), (0.1248, -0.273, -0.1131), (0.1513, -0.2598, -6.507e-08), (0.1248, -0.2955, -6.907e-08), (0.1513, -0.24, 0.09941), (0.1248, -0.273, 0.1131), (0.1513, -0.1837, 0.1837), (0.1248, -0.209, 0.2089), (0.1513, -0.09945, 0.24), (0.1248, -0.1131, 0.273), (0.1512, -3.689e-05, 0.2598), (0.1247, -3.043e-05, 0.2955), (0.1512, 0.09938, 0.24), (0.1247, 0.113, 0.273), (0.1512, 0.1837, 0.1837), (0.1247, 0.2089, 0.2089), (0.1511, 0.24, 0.09941), (0.1246, 0.273, 0.1131), (0.1357, 0.1234, 0.1235), (0.1357, 0.1613, 0.06682), (0.1357, -3.312e-05, 0.1746), (0.1357, 0.06679, 0.1613), (0.1358, -0.1235, 0.1235), (0.1358, -0.06685, 0.1613), (0.1358, -0.1746, -6.394e-08), (0.1358, -0.1613, 0.06682), (0.1358, -0.1235, -0.1235), (0.1358, -0.1613, -0.06682), (0.1357, -3.312e-05, -0.1746), (0.1358, -0.06685, -0.1613), (0.1357, 0.1234, -0.1235), (0.1357, 0.06679, -0.1613), (0.1357, 0.1746, -6.431e-08), (0.1357, 0.1613, -0.06682), (0.1299, 0.1106, 0.1106), (0.1299, 0.1445, 0.05986), (0.13, -3.171e-05, 0.1564), (0.13, 0.05983, 0.1445), (0.13, -0.1106, 0.1106), (0.13, -0.05989, 0.1445), (0.13, -0.1564, -6.127e-08), (0.13, -0.1445, 0.05986), (0.13, -0.1106, -0.1106), (0.13, -0.1445, -0.05986), (0.13, -3.171e-05, -0.1564), (0.13, -0.05989, -0.1445), (0.1299, 0.1106, -0.1106), (0.13, 0.05983, -0.1445), (0.1299, 0.1564, -6.16e-08), (0.1299, 0.1445, -0.05986), (0.13, 0.045, 0.01865), (0.13, 0.01862, 0.04503), (0.13, -0.01869, 0.04503), (0.13, -0.04506, 0.01865), (0.13, -0.04506, -0.01865), (0.13, -0.01869, -0.04503), (0.13, 0.01862, -0.04503), (0.13, 0.045, -0.01865), (0.13, -0.1053, 0.06221), (0.13, -0.06225, 0.1053), (0.13, 0.06218, 0.1053), (0.1299, 0.1053, 0.06221), (0.1299, 0.1053, -0.06221), (0.13, 0.06218, -0.1053), (0.13, -0.06225, -0.1053), (0.13, -0.1053, -0.06221), (0.07258, 0.08297, 0.08299), (0.07257, 0.1084, 0.04491), (0.07264, -0.08301, 0.08299), (0.07263, -0.04493, 0.1084), (0.07264, -0.08301, -0.08299), (0.07265, -0.1085, -0.04492), (0.07258, 0.08297, -0.08299), (0.07259, 0.0449, -0.1084), (0.07259, 0.0449, 0.1084), (0.07265, -0.1085, 0.04491), (0.07263, -0.04493, -0.1084), (0.07257, 0.1084, -0.04492), (0.0726, 0.02584, 0.02586), (0.0726, 0.03377, 0.014), (0.07262, -0.02588, 0.02586), (0.07262, -0.01401, 0.03379), (0.07262, -0.02588, -0.02586), (0.07262, -0.03381, -0.014), (0.0726, 0.02584, -0.02586), (0.07261, 0.01398, -0.03379), (0.07261, 0.01398, 0.03379), (0.07262, -0.03381, 0.014), (0.07262, -0.01401, -0.03379), (0.0726, 0.03377, -0.014), (0.07259, 0.06605, -0.06607), (0.07258, 0.079, -0.04668), (0.07264, -0.06609, -0.06607), (0.07263, -0.0467, -0.07902), (0.07264, -0.06609, 0.06607), (0.07264, -0.07904, 0.04668), (0.07259, 0.06605, 0.06607), (0.07259, 0.04667, 0.07902), (0.07259, 0.04667, -0.07902), (0.07264, -0.07904, -0.04668), (0.07263, -0.0467, 0.07902), (0.07258, 0.079, 0.04668), (0.0002191, 0.2534, 0.22), (0.0002014, 0.3002, 0.1499), (0.0002966, 0.02365, 0.3347), (0.0002654, 0.1063, 0.3183), (0.0003777, -0.22, 0.2534), (0.0003512, -0.1499, 0.3002), (0.0004149, -0.3347, 0.02364), (0.0004087, -0.3183, 0.1063), (0.0003863, -0.2534, -0.22), (0.000404, -0.3002, -0.1499), (0.0003088, -0.02363, -0.3347), (0.0003401, -0.1062, -0.3183), (0.0002277, 0.22, -0.2534), (0.0002542, 0.15, -0.3002), (0.0001905, 0.3347, -0.02364), (0.0001967, 0.3183, -0.1063), (0.08674, 0.3083, -0.1021), (0.08674, 0.3239, -0.02364), (0.0868, 0.1458, -0.2902), (0.08677, 0.2123, -0.2457), (0.08688, -0.1021, -0.3083), (0.08685, -0.02365, -0.3239), (0.08694, -0.2902, -0.1458), (0.08693, -0.2457, -0.2123), (0.08695, -0.3083, 0.1021), (0.08695, -0.3239, 0.02364), (0.08689, -0.1458, 0.2902), (0.08692, -0.2123, 0.2457), (0.08681, 0.1021, 0.3083), (0.08684, 0.02363, 0.3239), (0.08675, 0.2902, 0.1458), (0.08677, 0.2457, 0.2123)], [], [(66, 69, 85, 82), (32, 62, 0, 15), (58, 56, 3, 2), (48, 46, 8, 7), (38, 36, 13, 12), (62, 60, 1, 0), (52, 50, 6, 5), (42, 40, 11, 10), (56, 54, 4, 3), (46, 44, 9, 8), (36, 34, 14, 13), (60, 58, 2, 1), (50, 48, 7, 6), (40, 38, 12, 11), (54, 52, 5, 4), (44, 42, 10, 9), (10, 11, 74, 75), (35, 33, 32, 34), (37, 35, 34, 36), (39, 37, 36, 38), (41, 39, 38, 40), (43, 41, 40, 42), (45, 43, 42, 44), (47, 45, 44, 46), (49, 47, 46, 48), (51, 49, 48, 50), (53, 51, 50, 52), (55, 53, 52, 54), (57, 55, 54, 56), (59, 57, 56, 58), (61, 59, 58, 60), (63, 61, 60, 62), (33, 63, 62, 32), (34, 32, 15, 14), (31, 30, 148, 149), (31, 63, 33, 16), (17, 35, 37, 18), (39, 19, 161, 166), (19, 39, 41, 20), (57, 59, 176, 177), (21, 43, 45, 22), (18, 37, 167, 160), (23, 47, 49, 24), (19, 18, 160, 161), (25, 51, 53, 26), (63, 31, 149, 178), (27, 55, 57, 28), (30, 61, 179, 148), (29, 59, 61, 30), (35, 17, 163, 164), (11, 12, 77, 74), (12, 13, 76, 77), (13, 14, 79, 76), (15, 0, 65, 78), (14, 15, 78, 79), (0, 1, 64, 65), (1, 2, 67, 64), (2, 3, 66, 67), (3, 4, 69, 66), (4, 5, 68, 69), (5, 6, 71, 68), (6, 7, 70, 71), (7, 8, 73, 70), (8, 9, 72, 73), (9, 10, 75, 72), (69, 68, 84, 85), (68, 71, 87, 84), (71, 70, 86, 87), (70, 73, 89, 86), (73, 72, 88, 89), (72, 75, 91, 88), (75, 74, 90, 91), (74, 77, 93, 90), (77, 76, 92, 93), (76, 79, 95, 92), (78, 65, 81, 94), (65, 64, 80, 81), (79, 78, 94, 95), (64, 67, 83, 80), (67, 66, 82, 83), (99, 100, 129, 133), (107, 81, 113, 147), (84, 87, 121, 114), (105, 85, 115, 146), (96, 107, 147, 125), (111, 89, 117, 145), (83, 106, 143, 120), (80, 83, 120, 112), (109, 93, 119, 144), (106, 97, 132, 143), (93, 92, 118, 119), (100, 111, 145, 129), (91, 110, 139, 122), (104, 99, 133, 141), (98, 105, 146, 127), (89, 88, 116, 117), (87, 104, 141, 121), (136, 137, 135, 130), (138, 139, 134, 128), (140, 141, 133, 126), (142, 143, 132, 124), (144, 136, 130, 131), (145, 138, 128, 129), (146, 140, 126, 127), (147, 142, 124, 125), (124, 132, 127, 126, 133, 129, 128, 134, 131, 130, 135, 125), (115, 114, 140, 146), (114, 121, 141, 140), (113, 112, 142, 147), (112, 120, 143, 142), (119, 118, 136, 144), (118, 123, 137, 136), (117, 116, 138, 145), (116, 122, 139, 138), (88, 91, 122, 116), (101, 102, 131, 134), (95, 108, 137, 123), (81, 80, 112, 113), (103, 96, 125, 135), (92, 95, 123, 118), (108, 103, 135, 137), (102, 109, 144, 131), (97, 98, 127, 132), (85, 84, 114, 115), (110, 101, 134, 139), (104, 105, 98, 99), (87, 84, 85, 105, 104), (83, 80, 81, 107, 106), (106, 107, 96, 97), (108, 109, 102, 103), (95, 92, 93, 109, 108), (110, 111, 100, 101), (91, 88, 89, 111, 110), (100, 99, 98, 97, 96, 103, 102, 101), (162, 165, 164, 163), (160, 167, 166, 161), (158, 169, 168, 159), (156, 171, 170, 157), (154, 173, 172, 155), (152, 175, 174, 153), (150, 177, 176, 151), (148, 179, 178, 149), (17, 16, 162, 163), (49, 51, 172, 173), (20, 41, 169, 158), (43, 21, 159, 168), (29, 28, 150, 151), (41, 43, 168, 169), (33, 35, 164, 165), (22, 45, 171, 156), (47, 23, 157, 170), (27, 26, 152, 153), (24, 49, 173, 154), (61, 63, 178, 179), (51, 25, 155, 172), (25, 24, 154, 155), (53, 55, 174, 175), (26, 53, 175, 152), (55, 27, 153, 174), (23, 22, 156, 157), (45, 47, 170, 171), (28, 57, 177, 150), (16, 33, 165, 162), (37, 39, 166, 167), (59, 29, 151, 176), (21, 20, 158, 159)])
me_cylinder_003.polygons.foreach_set('use_smooth', [1, 1, 1, 1, 1, 1, 1, 1, 1, 1, 1, 1, 1, 1, 1, 1, 1, 1, 1, 1, 1, 1, 1, 1, 1, 1, 1, 1, 1, 1, 1, 1, 1, 1, 0, 1, 1, 1, 1, 1, 1, 1, 1, 0, 1, 1, 1, 1, 1, 1, 1, 1, 1, 1, 1, 1, 1, 1, 1, 1, 1, 1, 1, 1, 1, 1, 1, 1, 1, 1, 1, 1, 1, 1, 1, 1, 1, 1, 1, 1, 1, 1, 1, 1, 1, 1, 1, 1, 1, 1, 1, 1, 1, 1, 1, 1, 1, 1, 1, 1, 1, 1, 1, 1, 1, 1, 1, 1, 1, 1, 1, 1, 1, 1, 1, 1, 1, 1, 1, 1, 1, 1, 1, 1, 1, 1, 1, 1, 1, 1, 1, 1, 1, 1, 1, 1, 1, 1, 1, 1, 1, 1, 0, 1, 1, 1, 0, 1, 1, 1, 1, 0, 1, 1, 1, 0, 1, 1, 1, 0, 1, 1, 1, 1, 1, 0])
_uv = me_cylinder_003.uv_layers.new(name='UVMap')
_uv.uv.foreach_set('vector', [0.25, 1.0, 0.3125, 1.0, 0.3125, 1.0, 0.25, 1.0, 0.002919, 1.0, 0.0625, 1.0, 0.0625, 1.0, 0.002919, 1.0, 0.1875, 1.0, 0.25, 1.0, 0.25, 1.0, 0.1875, 1.0, 0.5, 1.0, 0.5625, 1.0, 0.5625, 1.0, 0.5, 1.0, 0.8125, 1.0, 0.875, 1.0, 0.875, 1.0, 0.8125, 1.0, 0.0625, 1.0, 0.125, 1.0, 0.125, 1.0, 0.0625, 1.0, 0.375, 1.0, 0.4375, 1.0, 0.4375, 1.0, 0.375, 1.0, 0.6875, 1.0, 0.75, 1.0, 0.75, 1.0, 0.6875, 1.0, 0.25, 1.0, 0.3125, 1.0, 0.3125, 1.0, 0.25, 1.0, 0.5625, 1.0, 0.625, 1.0, 0.625, 1.0, 0.5625, 1.0, 0.875, 1.0, 0.9375, 1.0, 0.9375, 1.0, 0.875, 1.0, 0.125, 1.0, 0.1875, 1.0, 0.1875, 1.0, 0.125, 1.0, 0.4375, 1.0, 0.5, 1.0, 0.5, 1.0, 0.4375, 1.0, 0.75, 1.0, 0.8125, 1.0, 0.8125, 1.0, 0.75, 1.0, 0.3125, 1.0, 0.375, 1.0, 0.375, 1.0, 0.3125, 1.0, 0.625, 1.0, 0.6875, 1.0, 0.6875, 1.0, 0.625, 1.0, 0.6875, 1.0, 0.75, 1.0, 0.75, 1.0, 0.6875, 1.0, 0.9375, 0.9346, 1.0, 0.9346, 0.9971, 1.0, 0.9375, 1.0, 0.875, 0.9346, 0.9375, 0.9346, 0.9375, 1.0, 0.875, 1.0, 0.8125, 0.9346, 0.875, 0.9346, 0.875, 1.0, 0.8125, 1.0, 0.75, 0.9346, 0.8125, 0.9346, 0.8125, 1.0, 0.75, 1.0, 0.6875, 0.9346, 0.75, 0.9346, 0.75, 1.0, 0.6875, 1.0, 0.625, 0.9346, 0.6875, 0.9346, 0.6875, 1.0, 0.625, 1.0, 0.5625, 0.9346, 0.625, 0.9346, 0.625, 1.0, 0.5625, 1.0, 0.5, 0.9346, 0.5625, 0.9346, 0.5625, 1.0, 0.5, 1.0, 0.4375, 0.9346, 0.5, 0.9346, 0.5, 1.0, 0.4375, 1.0, 0.375, 0.9346, 0.4375, 0.9346, 0.4375, 1.0, 0.375, 1.0, 0.3125, 0.9346, 0.375, 0.9346, 0.375, 1.0, 0.3125, 1.0, 0.25, 0.9346, 0.3125, 0.9346, 0.3125, 1.0, 0.25, 1.0, 0.1875, 0.9346, 0.25, 0.9346, 0.25, 1.0, 0.1875, 1.0, 0.125, 0.9346, 0.1875, 0.9346, 0.1875, 1.0, 0.125, 1.0, 0.0625, 0.9346, 0.125, 0.9346, 0.125, 1.0, 0.0625, 1.0, 0.0, 0.9346, 0.0625, 0.9346, 0.0625, 1.0, 0.002919, 1.0, 0.9375, 1.0, 0.9971, 1.0, 0.9971, 1.0, 0.9375, 1.0, 0.0, 0.0, 0.0, 0.0, 0.0, 0.0, 0.0, 0.0, 0.0625, 0.75, 0.0625, 0.9346, 0.0, 0.9346, 0.0, 0.75, 0.9375, 0.75, 0.9375, 0.9346, 0.875, 0.9346, 0.875, 0.75, 0.8125, 0.9346, 0.8125, 0.75, 0.8125, 0.75, 0.8125, 0.9346, 0.8125, 0.75, 0.8125, 0.9346, 0.75, 0.9346, 0.75, 0.75, 0.25, 0.9346, 0.1875, 0.9346, 0.1875, 0.9346, 0.25, 0.9346, 0.6875, 0.75, 0.6875, 0.9346, 0.625, 0.9346, 0.625, 0.75, 0.875, 0.75, 0.875, 0.9346, 0.875, 0.9346, 0.875, 0.75, 0.5625, 0.75, 0.5625, 0.9346, 0.5, 0.9346, 0.5, 0.75, 0.0, 0.0, 0.0, 0.0, 0.0, 0.0, 0.0, 0.0, 0.4375, 0.75, 0.4375, 0.9346, 0.375, 0.9346, 0.375, 0.75, 0.0625, 0.9346, 0.0625, 0.75, 0.0625, 0.75, 0.0625, 0.9346, 0.3125, 0.75, 0.3125, 0.9346, 0.25, 0.9346, 0.25, 0.75, 0.125, 0.75, 0.125, 0.9346, 0.125, 0.9346, 0.125, 0.75, 0.1875, 0.75, 0.1875, 0.9346, 0.125, 0.9346, 0.125, 0.75, 0.9375, 0.9346, 0.9375, 0.75, 0.9375, 0.75, 0.9375, 0.9346, 0.75, 1.0, 0.8125, 1.0, 0.8125, 1.0, 0.75, 1.0, 0.8125, 1.0, 0.875, 1.0, 0.875, 1.0, 0.8125, 1.0, 0.875, 1.0, 0.9375, 1.0, 0.9375, 1.0, 0.875, 1.0, 0.002919, 1.0, 0.0625, 1.0, 0.0625, 1.0, 0.002919, 1.0, 0.9375, 1.0, 0.9971, 1.0, 0.9971, 1.0, 0.9375, 1.0, 0.0625, 1.0, 0.125, 1.0, 0.125, 1.0, 0.0625, 1.0, 0.125, 1.0, 0.1875, 1.0, 0.1875, 1.0, 0.125, 1.0, 0.1875, 1.0, 0.25, 1.0, 0.25, 1.0, 0.1875, 1.0, 0.25, 1.0, 0.3125, 1.0, 0.3125, 1.0, 0.25, 1.0, 0.3125, 1.0, 0.375, 1.0, 0.375, 1.0, 0.3125, 1.0, 0.375, 1.0, 0.4375, 1.0, 0.4375, 1.0, 0.375, 1.0, 0.4375, 1.0, 0.5, 1.0, 0.5, 1.0, 0.4375, 1.0, 0.5, 1.0, 0.5625, 1.0, 0.5625, 1.0, 0.5, 1.0, 0.5625, 1.0, 0.625, 1.0, 0.625, 1.0, 0.5625, 1.0, 0.625, 1.0, 0.6875, 1.0, 0.6875, 1.0, 0.625, 1.0, 0.3125, 1.0, 0.375, 1.0, 0.375, 1.0, 0.3125, 1.0, 0.375, 1.0, 0.4375, 1.0, 0.4375, 1.0, 0.375, 1.0, 0.4375, 1.0, 0.5, 1.0, 0.5, 1.0, 0.4375, 1.0, 0.5, 1.0, 0.5625, 1.0, 0.5625, 1.0, 0.5, 1.0, 0.5625, 1.0, 0.625, 1.0, 0.625, 1.0, 0.5625, 1.0, 0.625, 1.0, 0.6875, 1.0, 0.6875, 1.0, 0.625, 1.0, 0.6875, 1.0, 0.75, 1.0, 0.75, 1.0, 0.6875, 1.0, 0.75, 1.0, 0.8125, 1.0, 0.8125, 1.0, 0.75, 1.0, 0.8125, 1.0, 0.875, 1.0, 0.875, 1.0, 0.8125, 1.0, 0.875, 1.0, 0.9375, 1.0, 0.9375, 1.0, 0.875, 1.0, 0.002919, 1.0, 0.0625, 1.0, 0.0625, 1.0, 0.002919, 1.0, 0.0625, 1.0, 0.125, 1.0, 0.125, 1.0, 0.0625, 1.0, 0.9375, 1.0, 0.9971, 1.0, 0.9971, 1.0, 0.9375, 1.0, 0.125, 1.0, 0.1875, 1.0, 0.1875, 1.0, 0.125, 1.0, 0.1875, 1.0, 0.25, 1.0, 0.25, 1.0, 0.1875, 1.0, 0.0, 0.0, 0.0, 0.0, 0.0, 0.0, 0.0, 0.0, 0.0, 0.0, 0.0, 0.0, 0.0, 0.0, 0.0, 0.0, 0.375, 1.0, 0.4375, 1.0, 0.4375, 1.0, 0.375, 1.0, 0.0, 0.0, 0.0, 0.0, 0.0, 0.0, 0.0, 0.0, 0.0, 0.0, 0.0, 0.0, 0.0, 0.0, 0.0, 0.0, 0.0, 0.0, 0.0, 0.0, 0.0, 0.0, 0.0, 0.0, 0.0, 0.0, 0.0, 0.0, 0.0, 0.0, 0.0, 0.0, 0.125, 1.0, 0.1875, 1.0, 0.1875, 1.0, 0.125, 1.0, 0.0, 0.0, 0.0, 0.0, 0.0, 0.0, 0.0, 0.0, 0.0, 0.0, 0.0, 0.0, 0.0, 0.0, 0.0, 0.0, 0.8125, 1.0, 0.875, 1.0, 0.875, 1.0, 0.8125, 1.0, 0.0, 0.0, 0.0, 0.0, 0.0, 0.0, 0.0, 0.0, 0.0, 0.0, 0.0, 0.0, 0.0, 0.0, 0.0, 0.0, 0.0, 0.0, 0.0, 0.0, 0.0, 0.0, 0.0, 0.0, 0.0, 0.0, 0.0, 0.0, 0.0, 0.0, 0.0, 0.0, 0.5625, 1.0, 0.625, 1.0, 0.625, 1.0, 0.5625, 1.0, 0.0, 0.0, 0.0, 0.0, 0.0, 0.0, 0.0, 0.0, 0.875, 1.0, 0.9375, 1.0, 0.9375, 1.0, 0.875, 1.0, 0.625, 1.0, 0.6875, 1.0, 0.6875, 1.0, 0.625, 1.0, 0.375, 1.0, 0.4375, 1.0, 0.4375, 1.0, 0.375, 1.0, 0.125, 1.0, 0.1875, 1.0, 0.1875, 1.0, 0.125, 1.0, 0.8125, 1.0, 0.875, 1.0, 0.875, 1.0, 0.8125, 1.0, 0.5625, 1.0, 0.625, 1.0, 0.625, 1.0, 0.5625, 1.0, 0.3125, 1.0, 0.375, 1.0, 0.375, 1.0, 0.3125, 1.0, 0.0625, 1.0, 0.125, 1.0, 0.125, 1.0, 0.0625, 1.0, 0.125, 1.0, 0.1875, 1.0, 0.3125, 1.0, 0.375, 1.0, 0.4375, 1.0, 0.5625, 1.0, 0.625, 1.0, 0.6875, 1.0, 0.8125, 1.0, 0.875, 1.0, 0.9375, 1.0, 0.0625, 1.0, 0.3125, 1.0, 0.375, 1.0, 0.375, 1.0, 0.3125, 1.0, 0.375, 1.0, 0.4375, 1.0, 0.4375, 1.0, 0.375, 1.0, 0.0625, 1.0, 0.125, 1.0, 0.125, 1.0, 0.0625, 1.0, 0.125, 1.0, 0.1875, 1.0, 0.1875, 1.0, 0.125, 1.0, 0.8125, 1.0, 0.875, 1.0, 0.875, 1.0, 0.8125, 1.0, 0.875, 1.0, 0.9375, 1.0, 0.9375, 1.0, 0.875, 1.0, 0.5625, 1.0, 0.625, 1.0, 0.625, 1.0, 0.5625, 1.0, 0.625, 1.0, 0.6875, 1.0, 0.6875, 1.0, 0.625, 1.0, 0.625, 1.0, 0.6875, 1.0, 0.6875, 1.0, 0.625, 1.0, 0.0, 0.0, 0.0, 0.0, 0.0, 0.0, 0.0, 0.0, 0.0, 0.0, 0.0, 0.0, 0.0, 0.0, 0.0, 0.0, 0.0625, 1.0, 0.125, 1.0, 0.125, 1.0, 0.0625, 1.0, 0.0, 0.0, 0.0, 0.0, 0.0, 0.0, 0.0, 0.0, 0.875, 1.0, 0.9375, 1.0, 0.9375, 1.0, 0.875, 1.0, 0.0, 0.0, 0.0, 0.0, 0.0, 0.0, 0.0, 0.0, 0.0, 0.0, 0.0, 0.0, 0.0, 0.0, 0.0, 0.0, 0.0, 0.0, 0.0, 0.0, 0.0, 0.0, 0.0, 0.0, 0.3125, 1.0, 0.375, 1.0, 0.375, 1.0, 0.3125, 1.0, 0.0, 0.0, 0.0, 0.0, 0.0, 0.0, 0.0, 0.0, 0.0, 0.0, 0.0, 0.0, 0.0, 0.0, 0.0, 0.0, 0.0, 0.0, 0.0, 0.0, 0.0, 0.0, 0.0, 0.0, 0.0, 0.0, 0.0, 0.0, 0.0, 0.0, 0.0, 0.0, 0.0, 0.0, 0.0, 0.0, 0.0, 0.0, 0.0, 0.0, 0.0, 0.0, 0.0, 0.0, 0.0, 0.0, 0.0, 0.0, 0.0, 0.0, 0.0, 0.0, 0.0, 0.0, 0.0, 0.0, 0.0, 0.0, 0.0, 0.0, 0.0, 0.0, 0.0, 0.0, 0.0, 0.0, 0.0, 0.0, 0.0, 0.0, 0.0, 0.0, 0.0, 0.0, 0.0, 0.0, 0.0, 0.0, 0.0, 0.0, 0.0, 0.0, 0.0, 0.0, 0.0, 0.0, 0.0, 0.0, 0.0, 0.0, 0.0, 0.0, 0.0, 0.0, 0.0, 0.0, 1.0, 0.75, 1.0, 0.9346, 0.9375, 0.9346, 0.9375, 0.75, 0.875, 0.75, 0.875, 0.9346, 0.8125, 0.9346, 0.8125, 0.75, 0.75, 0.75, 0.75, 0.9346, 0.6875, 0.9346, 0.6875, 0.75, 0.625, 0.75, 0.625, 0.9346, 0.5625, 0.9346, 0.5625, 0.75, 0.5, 0.75, 0.5, 0.9346, 0.4375, 0.9346, 0.4375, 0.75, 0.375, 0.75, 0.375, 0.9346, 0.3125, 0.9346, 0.3125, 0.75, 0.25, 0.75, 0.25, 0.9346, 0.1875, 0.9346, 0.1875, 0.75, 0.125, 0.75, 0.125, 0.9346, 0.0625, 0.9346, 0.0625, 0.75, 0.0, 0.0, 0.0, 0.0, 0.0, 0.0, 0.0, 0.0, 0.5, 0.9346, 0.4375, 0.9346, 0.4375, 0.9346, 0.5, 0.9346, 0.75, 0.75, 0.75, 0.9346, 0.75, 0.9346, 0.75, 0.75, 0.6875, 0.9346, 0.6875, 0.75, 0.6875, 0.75, 0.6875, 0.9346, 0.0, 0.0, 0.0, 0.0, 0.0, 0.0, 0.0, 0.0, 0.75, 0.9346, 0.6875, 0.9346, 0.6875, 0.9346, 0.75, 0.9346, 1.0, 0.9346, 0.9375, 0.9346, 0.9375, 0.9346, 1.0, 0.9346, 0.625, 0.75, 0.625, 0.9346, 0.625, 0.9346, 0.625, 0.75, 0.5625, 0.9346, 0.5625, 0.75, 0.5625, 0.75, 0.5625, 0.9346, 0.0, 0.0, 0.0, 0.0, 0.0, 0.0, 0.0, 0.0, 0.5, 0.75, 0.5, 0.9346, 0.5, 0.9346, 0.5, 0.75, 0.125, 0.9346, 0.0625, 0.9346, 0.0625, 0.9346, 0.125, 0.9346, 0.4375, 0.9346, 0.4375, 0.75, 0.4375, 0.75, 0.4375, 0.9346, 0.0, 0.0, 0.0, 0.0, 0.0, 0.0, 0.0, 0.0, 0.375, 0.9346, 0.3125, 0.9346, 0.3125, 0.9346, 0.375, 0.9346, 0.375, 0.75, 0.375, 0.9346, 0.375, 0.9346, 0.375, 0.75, 0.3125, 0.9346, 0.3125, 0.75, 0.3125, 0.75, 0.3125, 0.9346, 0.0, 0.0, 0.0, 0.0, 0.0, 0.0, 0.0, 0.0, 0.625, 0.9346, 0.5625, 0.9346, 0.5625, 0.9346, 0.625, 0.9346, 0.25, 0.75, 0.25, 0.9346, 0.25, 0.9346, 0.25, 0.75, 0.0, 0.75, 0.0, 0.9346, 0.0, 0.9346, 0.0, 0.75, 0.875, 0.9346, 0.8125, 0.9346, 0.8125, 0.9346, 0.875, 0.9346, 0.1875, 0.9346, 0.1875, 0.75, 0.1875, 0.75, 0.1875, 0.9346, 0.0, 0.0, 0.0, 0.0, 0.0, 0.0, 0.0, 0.0])
me_cylinder_003.update()

# ---- objects
ob_cube = bpy.data.objects.new('Cube', me_cube_001)
ob_empty = bpy.data.objects.new('Empty', None)
ob_rightfrontwheel = bpy.data.objects.new('RightFrontWheel', me_cylinder)
ob_largespring = bpy.data.objects.new('LargeSpring', me_cylinder_001)
ob_damper = bpy.data.objects.new('Damper', me_cylinder_002)
ob_leftfrontwheel = bpy.data.objects.new('LeftFrontWheel', me_cylinder)
ob_rightbackwheel = bpy.data.objects.new('RightBackWheel', me_cylinder_003)
ob_leftbackwheel = bpy.data.objects.new('LeftBackWheel', me_cylinder_003)
ob_largespring_001 = bpy.data.objects.new('LargeSpring.001', me_cylinder_001)
ob_damper_001 = bpy.data.objects.new('Damper.001', me_cylinder_002)

# ---- transforms, parenting, visibility, modifiers, constraints
ob_cube.location = (0.0, 0.0, 0.0)
ob_cube.rotation_euler = (0.0, -0.0, -3.141)
_m = ob_cube.modifiers.new('Mirror', 'MIRROR')
_m = ob_cube.modifiers.new('Subdivision', 'SUBSURF')
_m.levels = 2
_m = ob_cube.modifiers.new('Smooth by Angle', 'NODES')
_m.node_group = ng_smooth_by_angle
_m.use_pin_to_last = True
_m.show_group_selector = False
ob_empty.location = (-0.0002061, 0.3005, 0.6432)
ob_empty.rotation_euler = (1.571, -0.0, -1.57)
ob_empty.scale = (1.725, 1.725, 1.0)
ob_empty.empty_display_type = 'IMAGE'
ob_empty.empty_display_size = 5.0
ob_rightfrontwheel.location = (-0.4567, -0.7964, -0.4294)
ob_rightfrontwheel.rotation_euler = (0.0, -0.0, -3.141)
_m = ob_rightfrontwheel.modifiers.new('Mirror', 'MIRROR')
_m = ob_rightfrontwheel.modifiers.new('Smooth by Angle', 'NODES')
_m.node_group = ng_smooth_by_angle
_gi = [s.identifier for s in ng_smooth_by_angle.interface.items_tree if s.item_type == 'SOCKET' and s.in_out == 'INPUT']
_m[_gi[1]] = 0.6109  # Angle
_m.use_pin_to_last = True
_m.show_group_selector = False
ob_largespring.location = (-0.1862, 0.4292, -0.03827)
ob_largespring.rotation_euler = (-0.8072, -3.313e-17, -2.757)
_m = ob_largespring.modifiers.new('Screw', 'SCREW')
_m.steps = 10
_m.iterations = 11
_m.screw_offset = -0.04
_m.merge_threshold = 0.0
_m = ob_largespring.modifiers.new('Smooth by Angle', 'NODES')
_m.node_group = ng_smooth_by_angle
_gi = [s.identifier for s in ng_smooth_by_angle.interface.items_tree if s.item_type == 'SOCKET' and s.in_out == 'INPUT']
_m[_gi[1]] = 0.7959  # Angle
_m.use_pin_to_last = True
_m.show_group_selector = False
ob_damper.location = (-0.1862, 0.4292, -0.03827)
ob_damper.rotation_euler = (0.0, -0.0, -3.141)
_m = ob_damper.modifiers.new('Smooth by Angle', 'NODES')
_m.node_group = ng_smooth_by_angle
_gi = [s.identifier for s in ng_smooth_by_angle.interface.items_tree if s.item_type == 'SOCKET' and s.in_out == 'INPUT']
_m[_gi[1]] = 0.7959  # Angle
_m.use_pin_to_last = True
_m.show_group_selector = False
_c = ob_damper.constraints.new('COPY_TRANSFORMS'); _c.name = 'Copy Transforms'
_c.target = ob_largespring
ob_leftfrontwheel.location = (-0.4567, -0.7964, -0.4294)
ob_leftfrontwheel.rotation_euler = (0.0, -0.0, -3.141)
_m = ob_leftfrontwheel.modifiers.new('Mirror', 'MIRROR')
_m = ob_leftfrontwheel.modifiers.new('Smooth by Angle', 'NODES')
_m.node_group = ng_smooth_by_angle
_gi = [s.identifier for s in ng_smooth_by_angle.interface.items_tree if s.item_type == 'SOCKET' and s.in_out == 'INPUT']
_m[_gi[1]] = 0.6109  # Angle
_m.use_pin_to_last = True
_m.show_group_selector = False
_c = ob_leftfrontwheel.constraints.new('COPY_LOCATION'); _c.name = 'Copy Location'
_c.target = ob_rightfrontwheel
_c.invert_x = True
ob_rightbackwheel.location = (-0.4567, 0.7687, -0.3614)
ob_rightbackwheel.rotation_euler = (0.0, -0.0, -3.141)
_m = ob_rightbackwheel.modifiers.new('Mirror', 'MIRROR')
_m = ob_rightbackwheel.modifiers.new('Smooth by Angle', 'NODES')
_m.node_group = ng_smooth_by_angle
_gi = [s.identifier for s in ng_smooth_by_angle.interface.items_tree if s.item_type == 'SOCKET' and s.in_out == 'INPUT']
_m[_gi[1]] = 0.6109  # Angle
_m.use_pin_to_last = True
_m.show_group_selector = False
ob_leftbackwheel.location = (-0.4567, 0.7687, -0.3614)
ob_leftbackwheel.rotation_euler = (0.0, -0.0, -3.141)
_m = ob_leftbackwheel.modifiers.new('Mirror', 'MIRROR')
_m = ob_leftbackwheel.modifiers.new('Smooth by Angle', 'NODES')
_m.node_group = ng_smooth_by_angle
_gi = [s.identifier for s in ng_smooth_by_angle.interface.items_tree if s.item_type == 'SOCKET' and s.in_out == 'INPUT']
_m[_gi[1]] = 0.6109  # Angle
_m.use_pin_to_last = True
_m.show_group_selector = False
_c = ob_leftbackwheel.constraints.new('COPY_LOCATION'); _c.name = 'Copy Location'
_c.target = ob_rightbackwheel
_c.invert_x = True
ob_largespring_001.location = (-0.1862, 0.4292, -0.03827)
ob_largespring_001.rotation_euler = (-0.8072, -3.313e-17, -2.757)
_m = ob_largespring_001.modifiers.new('Screw', 'SCREW')
_m.steps = 10
_m.iterations = 11
_m.screw_offset = -0.04
_m.merge_threshold = 0.0
_m = ob_largespring_001.modifiers.new('Smooth by Angle', 'NODES')
_m.node_group = ng_smooth_by_angle
_gi = [s.identifier for s in ng_smooth_by_angle.interface.items_tree if s.item_type == 'SOCKET' and s.in_out == 'INPUT']
_m[_gi[1]] = 0.7959  # Angle
_m.use_pin_to_last = True
_m.show_group_selector = False
_c = ob_largespring_001.constraints.new('COPY_LOCATION'); _c.name = 'Copy Location'
_c.active = False
_c.target = ob_largespring
_c.invert_x = True
_c = ob_largespring_001.constraints.new('COPY_ROTATION'); _c.name = 'Copy Rotation'
_c.target = ob_largespring
_c.invert_z = True
ob_damper_001.location = (-0.1862, 0.4292, -0.03827)
ob_damper_001.rotation_euler = (0.0, -0.0, -3.141)
_m = ob_damper_001.modifiers.new('Smooth by Angle', 'NODES')
_m.node_group = ng_smooth_by_angle
_gi = [s.identifier for s in ng_smooth_by_angle.interface.items_tree if s.item_type == 'SOCKET' and s.in_out == 'INPUT']
_m[_gi[1]] = 0.7959  # Angle
_m.use_pin_to_last = True
_m.show_group_selector = False
_c = ob_damper_001.constraints.new('COPY_TRANSFORMS'); _c.name = 'Copy Transforms'
_c.active = True
_c.target = ob_largespring_001

# ---- collection membership
col_collection.objects.link(ob_cube)
col_collection.objects.link(ob_empty)
col_collection.objects.link(ob_rightfrontwheel)
col_collection.objects.link(ob_largespring)
col_collection.objects.link(ob_damper)
col_collection.objects.link(ob_leftfrontwheel)
col_collection.objects.link(ob_rightbackwheel)
col_collection.objects.link(ob_leftbackwheel)
col_collection.objects.link(ob_largespring_001)
col_collection.objects.link(ob_damper_001)

# ---- scene / render settings (as saved in the file)
scene.frame_start = 1; scene.frame_end = 250; scene.frame_set(1)
scene.render.engine = 'BLENDER_EEVEE_NEXT'
scene.render.bake_bias = 0.0
scene.render.bake_samples = 0
scene.cycles.sampling_pattern = 'TABULATED_SOBOL'
scene.eevee.use_volume_custom_range = False
bpy.context.view_layer.update()

# ---- added for rendering (the .blend has no active camera and no usable light): camera, sun
cam_auto = bpy.data.cameras.new('AutoCamera')
cam_auto.lens = 50.0
cam_auto.sensor_width = 36.0
cam_auto.clip_end = 1000.0
ob_auto_camera = bpy.data.objects.new('AutoCamera', cam_auto)
scene.collection.objects.link(ob_auto_camera)
ob_auto_camera.location = (2.47586, -2.93845, 1.8073)
ob_auto_camera.rotation_euler = (1.09748, -7.21219e-08, 0.694738)
scene.camera = ob_auto_camera
light_auto_sun = bpy.data.lights.new('AutoSun', 'SUN')
light_auto_sun.energy = 3.0
light_auto_sun.angle = 0.0523599
ob_auto_sun = bpy.data.objects.new('AutoSun', light_auto_sun)
scene.collection.objects.link(ob_auto_sun)
ob_auto_sun.rotation_euler = (0.872665, 0.174533, 0.523599)
bpy.context.view_layer.update()

